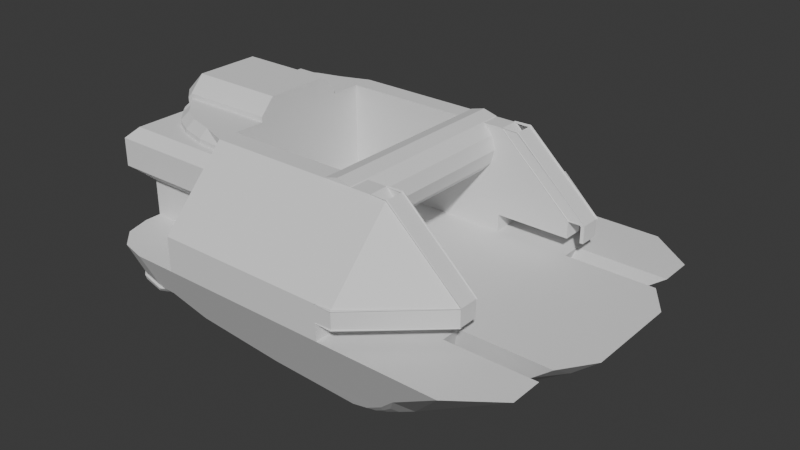 # Source: repeating_sm_to_lg_railgunblend.blend  (saved by Blender 4.2.66; exported with 4.5.12 LTS)
import bpy
from mathutils import Matrix  # noqa: F401  (used for matrix-valued properties, if any)

bpy.ops.wm.read_factory_settings(use_empty=True)
scene = bpy.context.scene
scene.name = 'Scene'

# ---- world
world_world = bpy.data.worlds.new('World'); scene.world = world_world
world_world.use_nodes = True; world_world.node_tree.nodes.clear()
_N = world_world.node_tree.nodes; _L = world_world.node_tree.links
n0 = _N.new('ShaderNodeOutputWorld'); n0.name = 'World Output'; n0.location = (300, 300)
n1 = _N.new('ShaderNodeBackground'); n1.name = 'Background'; n1.location = (10, 300)
n1.inputs[0].default_value = (0.05088, 0.05088, 0.05088, 1.0)
_L.new(n1.outputs[0], n0.inputs[0])
n0.is_active_output = True
world_world.color = (0.05088, 0.05088, 0.05088)
world_world.sun_shadow_jitter_overblur = 0.0

# ---- meshes
me_cube_001 = bpy.data.meshes.new('Cube.001')
me_cube_001.from_pydata([(-0.8049, -1.2, -0.65), (-0.8049, 1.2, -0.65), (-1.0, -0.504, -0.95), (1.0, -1.2, -0.65), (-1.0, -0.63, -0.95), (1.0, 1.2, -0.65), (-1.0, 0.54, -1.25), (-1.0, 0.432, -1.25), (-1.0, -0.432, -1.25), (-1.0, -0.54, -1.25), (-0.8049, -0.72, -0.65), (-0.8049, -0.576, -0.65), (-0.8049, 0.576, -0.65), (-0.8049, 0.72, -0.65), (0.8, -0.54, -1.25), (0.8, -0.432, -1.25), (0.8, 0.432, -1.25), (0.8, 0.54, -1.25), (1.0, 0.72, -0.65), (1.0, 0.576, -0.65), (1.0, -0.576, -0.65), (1.0, -0.72, -0.65), (0.8, -0.2592, -1.25), (0.84, -0.4608, -1.13), (1.652, -0.576, -0.65), (1.812, -0.3456, -0.65), (1.08, -0.4872, -1.044), (1.096, -0.279, -1.143), (1.294, -0.5184, -0.9231), (1.365, -0.3024, -0.9914), (1.495, -0.5496, -0.7846), (1.616, -0.3258, -0.8183), (1.812, 0.3456, -0.65), (1.652, 0.576, -0.65), (0.84, 0.4608, -1.13), (0.8, 0.2592, -1.25), (1.616, 0.3258, -0.8183), (1.495, 0.5496, -0.7846), (1.365, 0.3024, -0.9914), (1.294, 0.5184, -0.9231), (1.096, 0.279, -1.143), (1.08, 0.4872, -1.044), (-1.0, 1.05, -0.95), (-1.0, -1.05, -0.95), (1.652, 0.72, -0.65), (1.652, -0.72, -0.65), (0.8, -0.72, -1.25), (0.9, -1.05, -0.95), (0.9, 1.05, -0.95), (0.8, 0.72, -1.25), (1.332, -1.2, -0.65), (1.652, -0.96, -0.65), (1.652, 0.96, -0.65), (1.332, 1.2, -0.65), (-1.0, 0.504, -0.95), (-1.0, 0.63, -0.95), (-1.5, 0.72, -0.65), (-1.5, -0.72, -0.65), (-1.5, -0.84, -0.65), (-1.125, -1.2, -0.65), (-1.45, -1.02, -0.65), (-1.312, -1.152, -0.65), (-1.125, 1.2, -0.65), (-1.5, 0.84, -0.65), (-1.312, 1.152, -0.65), (-1.45, 1.02, -0.65), (-1.016, 0.5414, -1.248), (-1.016, -0.5414, -1.248), (-1.516, 0.6307, -0.9692), (-1.516, -0.6307, -0.9692), (-1.128, -1.063, -0.9714), (-1.516, -0.7372, -0.9694), (-1.319, -1.02, -0.9709), (-1.463, -0.9005, -0.9701), (-1.516, 0.7372, -0.9694), (-1.128, 1.063, -0.9714), (-1.463, 0.9005, -0.9701), (-1.319, 1.02, -0.9709), (-1.301, -0.9849, -0.9502), (-1.323, -1.028, -0.9381), (-1.469, -0.9055, -0.9388), (-1.413, -0.895, -0.962), (-1.041, -0.6032, -1.207), (-1.106, -1.078, -0.941), (-1.144, -1.024, -0.9626), (-1.475, -0.7311, -0.9502), (-1.522, -0.7384, -0.9377), (-1.523, -0.6087, -0.9398), (-1.479, -0.6514, -0.9631), (-1.093, -0.5822, -1.191), (-1.44, -0.8532, -0.9624), (-1.44, 0.8532, -0.9624), (-1.093, 0.5822, -1.191), (-1.523, 0.6087, -0.9398), (-1.479, 0.6514, -0.9631), (-1.522, 0.7384, -0.9377), (-1.475, 0.7311, -0.9502), (-1.469, 0.9055, -0.9388), (-1.144, 1.024, -0.9626), (-1.106, 1.078, -0.941), (-1.041, 0.6032, -1.207), (-1.413, 0.895, -0.962), (-1.323, 1.028, -0.9381), (-1.301, 0.9849, -0.9502), (-1.017, 0.432, -1.252), (-1.017, -0.432, -1.252), (-1.516, -0.504, -0.9689), (-1.516, 0.504, -0.9689), (-1.486, 0.4853, -0.9587), (-1.514, 0.5227, -0.9417), (-1.016, 0.4154, -1.241), (-1.016, -0.4154, -1.241), (-1.514, -0.5227, -0.9417), (-1.486, -0.4853, -0.9587), (0.46, 1.2, -0.65), (0.46, -1.2, -0.65), (0.46, 0.576, -0.65), (0.46, -0.576, -0.65), (-0.8049, 0.72, 0.1), (-0.8049, 1.2, -0.4), (0.46, -1.2, -0.4), (-0.8049, -1.2, -0.4), (-0.8049, -0.72, 0.1), (-0.8049, -0.576, 0.1), (-0.8049, 0.576, 0.1), (0.46, 1.2, -0.4), (0.46, 0.576, 0.1), (0.46, -0.576, 0.1), (0.46, -0.72, 0.1), (0.46, -0.7257, -0.65), (0.46, 0.7334, -0.65), (0.46, 0.72, 0.1), (1.0, -0.7213, -0.4), (1.0, 0.7232, -0.4), (-0.8049, 0.72, -0.4), (-0.8049, 1.2, -0.525), (0.46, 1.2, -0.525), (0.46, 0.576, -0.4), (-1.0, 0.576, -0.4), (0.46, 0.7267, -0.4), (0.46, -0.576, -0.4), (0.46, -1.2, -0.525), (-0.8049, -1.2, -0.525), (-1.0, -0.576, -0.4), (0.46, -0.7229, -0.4), (1.0, 0.576, -0.4), (1.0, -0.576, -0.4), (0.46, -0.9, -1.25), (-0.1766, -0.9233, -1.203), (-0.1766, -0.8441, -1.25), (-0.5478, -0.8748, -1.214), (-1.0, -0.9241, -1.096), (-0.7799, -0.9797, -1.091), (-0.8184, -0.9016, -1.162), (-0.7797, -0.7087, -1.25), (-1.0, -0.7384, -1.206), (-0.8185, -0.8123, -1.214), (-0.2714, 0.8441, -1.25), (-0.2715, 0.9233, -1.203), (-0.5999, 0.8748, -1.214), (-1.0, 0.7384, -1.206), (-0.8046, 0.7089, -1.25), (-0.8392, 0.8124, -1.214), (-0.8049, 0.9797, -1.091), (-1.0, 0.9241, -1.096), (-0.8391, 0.9015, -1.162), (-1.105, -1.05, -0.95), (-1.457, -0.8057, -0.95), (-1.439, -0.8654, -0.95), (-1.422, -0.8911, -0.95), (-1.407, -0.8621, -0.95), (-1.411, -0.8619, -0.95), (-1.206, -1.013, -0.95), (-1.301, -0.985, -0.95), (-1.303, -0.9838, -0.95), (-1.113, -1.003, -0.95), (-1.116, -1.004, -0.95), (-1.136, -1.029, -0.95), (-1.439, 0.8654, -0.95), (-1.422, 0.8911, -0.95), (-1.373, 0.9323, -0.95), (-1.5, 0.7406, -0.9341), (-1.5, 0.7352, -0.9338), (-1.5, -0.7352, -0.9338), (-1.5, -0.7406, -0.9341), (-1.5, 0.6208, -0.9347), (-1.5, 0.514, -0.9369), (-1.5, 0.6076, -0.95), (-1.5, 0.5207, -0.9498), (-1.5, 0.5206, -0.95), (-1.5, -0.6208, -0.9347), (-1.5, -0.6065, -0.95), (-1.5, -0.5207, -0.9498), (-1.5, -0.5206, -0.95), (-1.5, -0.5203, -0.9495), (-1.5, -0.514, -0.9369), (-1.125, -1.057, -0.9355), (-1.134, -1.055, -0.9354), (-1.312, -1.015, -0.9345), (-1.315, -1.013, -0.9342), (-1.32, -1.008, -0.9341), (-1.45, -0.899, -0.9347), (-1.451, -0.8939, -0.9341), (-1.452, -0.8897, -0.934), (-1.303, 1.018, -0.9347), (-1.196, 1.041, -0.9359), (-1.125, 1.057, -0.9357), (-1.312, 1.015, -0.9346), (-1.443, 0.9056, -0.9348), (-1.315, 1.013, -0.9342), (-1.45, 0.899, -0.9347), (-1.497, 0.75, -0.9342), (-1.451, 0.894, -0.9341), (-1.114, -1.058, -0.935), (-1.0, -0.5521, -1.221), (-1.0, -0.5568, -1.224), (-1.0, -0.551, -1.221), (-1.0, -0.5967, -1.196), (-1.0, -0.6467, -1.168), (-1.0, -0.6098, -1.193), (-1.0, -0.6253, -1.184), (-1.0, -0.544, -1.237), (-1.0, -0.5304, -1.245), (-1.475, -0.7301, -0.95), (-1.481, -0.6424, -0.95), (-1.475, -0.7311, -0.95), (-1.0, -0.5423, -1.223), (-1.0, -0.5451, -1.225), (-1.462, -0.63, -0.95), (-1.453, -0.6237, -0.95), (-1.0, -0.5416, -1.222), (-1.0, -0.5157, -1.22), (-1.0, -0.5139, -1.222), (-1.452, -0.622, -0.95), (-1.0, -0.5481, -1.223), (-1.0, 0.5451, -1.225), (-1.0, 0.5481, -1.223), (-1.0, 0.5498, -1.222), (-1.407, 0.8621, -0.95), (-1.0, 0.551, -1.221), (-1.456, 0.6259, -0.95), (-1.462, 0.63, -0.95), (-1.481, 0.6424, -0.95), (-1.453, 0.6237, -0.95), (-1.0, 0.5416, -1.222), (-1.0, 0.5139, -1.222), (-1.0, 0.5408, -1.223), (-1.0, 0.5153, -1.224), (-1.0, 0.5304, -1.245), (-1.481, 0.6846, -0.95), (-1.475, 0.7311, -0.95), (-1.475, 0.7326, -0.95), (-1.0, 0.5568, -1.224), (-1.0, 0.5874, -1.204), (-1.136, 1.029, -0.95), (-1.113, 1.003, -0.95), (-1.0, 0.5967, -1.196), (-1.0, 0.6098, -1.193), (-1.0, 0.6467, -1.168), (-1.0, 0.6081, -1.193), (-1.114, 1.058, -0.935), (-1.105, 1.05, -0.95), (-1.0, 0.5441, -1.236), (-1.409, 0.8646, -0.95), (-1.301, 0.985, -0.95), (-1.299, 0.9854, -0.95), (-1.0, 0.4337, -1.223), (-1.0, 0.4237, -1.236), (-1.0, 0.4343, -1.222), (-1.453, 0.4996, -0.95), (-1.485, 0.4913, -0.95), (-1.5, 0.5207, -0.95), (-1.0, 0.4503, -1.233), (-1.0, 0.4508, -1.234), (-1.461, 0.504, -0.95), (-1.454, 0.5007, -0.95), (-1.0, 0.4381, -1.224), (-1.0, 0.4405, -1.248), (-1.0, -0.4237, -1.236), (-1.0, -0.4405, -1.248), (-1.0, -0.4325, -1.248), (-1.0, 0.4325, -1.248), (-1.456, -0.4987, -0.95), (-1.485, -0.4913, -0.95), (-1.453, -0.4996, -0.95), (-1.0, -0.4343, -1.222), (-1.5, -0.5207, -0.95), (-1.499, -0.5201, -0.95), (-1.0, -0.438, -1.225), (-1.0, -0.4508, -1.234), (-1.0, -0.4348, -1.222), (-1.463, -0.504, -0.95), (-1.0, -0.4502, -1.235), (-0.8049, -0.72, 0.1), (1.0, -0.7213, -0.525), (-0.8049, 0.72, 0.1), (1.0, 0.7232, -0.525), (0.46, 0.7267, -0.525), (0.46, 0.576, -0.525), (0.46, -0.576, -0.525), (0.46, -0.7229, -0.525), (1.0, 0.576, -0.525), (1.0, -0.576, -0.525), (-1.5, -0.3266, -0.65), (-1.5, 0.3456, -0.65), (-1.5, -0.3456, 0.1), (-1.5, 0.3456, 0.1), (-0.8049, 0.3456, 0.1), (-0.8049, 0.3456, -0.65), (0.46, 0.3456, -0.65), (1.0, 0.3456, -0.65), (-0.8049, -0.3456, 0.1), (-0.8049, -0.3456, -0.65), (0.46, -0.3456, -0.65), (1.0, -0.3456, -0.65), (-1.5, 0.3456, -0.3875), (-1.5, -0.3332, -0.3875), (-1.535, 0.3456, -0.3875), (-1.535, -0.3332, -0.3875), (-1.535, -0.3456, 0.1), (-1.65, -0.2395, 0.1), (-1.65, 0.2395, 0.1), (-1.535, 0.3456, 0.1), (-0.8049, 0.3456, 0.1354), (-0.8049, 0.2395, 0.25), (-1.5, 0.3456, 0.135), (-1.5, 0.2395, 0.25), (-1.5, -0.2395, 0.25), (-1.5, -0.3456, 0.135), (-0.8049, -0.2395, 0.25), (-0.8049, -0.3456, 0.1354), (-1.65, 0.2395, -0.2729), (-1.65, -0.2301, -0.2729), (-0.8049, -0.72, -0.3875), (-0.8049, -0.8452, -0.2718), (-0.8049, -0.72, 0.00625), (-1.625, -0.8452, -0.2718), (-1.5, -0.72, -0.3875), (-1.625, 0.8452, -0.2718), (-1.5, 0.72, -0.3875), (-0.8049, 0.72, 0.00625), (-0.8049, 0.8452, -0.2718), (-0.8049, 0.72, -0.3875), (-1.5, 0.3456, 0.00625), (-1.535, 0.3456, 0.00625), (-1.65, 0.2395, 0.00625), (-1.65, -0.2371, 0.00625), (-1.535, -0.3432, 0.00625), (-1.5, -0.3432, 0.00625), (-1.625, -0.3366, -0.2713), (-1.625, 0.3456, -0.2718), (-1.5, 0.3456, -0.4625), (-1.5, -0.3313, -0.4625), (-0.8049, -0.7702, 0.00625), (-0.8049, -0.8452, -0.06875), (-1.55, -0.7702, 0.00625), (-1.625, -0.8452, -0.06875), (-1.625, 0.8452, -0.06875), (-1.55, 0.7702, 0.00625), (-0.8049, 0.8452, -0.06875), (-0.8049, 0.7702, 0.00625), (-1.55, 0.3456, 0.00625), (-1.625, 0.3456, -0.06875), (-1.625, -0.3414, -0.06875), (-1.55, -0.3432, 0.00625), (-1.535, -0.3332, -0.3874), (-1.625, -0.3366, -0.2713), (-1.65, -0.2301, -0.2729), (-1.549, -0.3349, -0.3302), (-1.552, -0.3194, -0.3315), (-1.559, -0.3233, -0.3046), (-1.598, -0.3223, -0.2717), (-1.581, -0.3361, -0.2883), (-1.574, -0.3244, -0.2853), (-1.593, -0.2823, -0.2898), (-1.606, -0.2847, -0.2722), (-1.578, -0.3072, -0.2856), (-1.65, 0.2396, -0.2729), (-1.625, 0.3456, -0.2718), (-1.535, 0.3456, -0.3874), (-1.606, 0.294, -0.2724), (-1.593, 0.2921, -0.29), (-1.578, 0.3168, -0.2858), (-1.581, 0.3456, -0.2887), (-1.598, 0.3314, -0.272), (-1.574, 0.3339, -0.2856), (-1.552, 0.3303, -0.3316), (-1.549, 0.3456, -0.3304), (-1.559, 0.3334, -0.3049), (-1.55, 0.3456, 0.00625), (-1.625, 0.3456, -0.0687), (-1.65, 0.2396, 0.00625), (-1.587, 0.3456, -0.004871), (-1.59, 0.3303, 0.00625), (-1.607, 0.3334, -0.002579), (-1.629, 0.3304, -0.03244), (-1.614, 0.3456, -0.03191), (-1.619, 0.3334, -0.01517), (-1.626, 0.292, 0.00625), (-1.638, 0.2922, -0.00513), (-1.623, 0.316, -0.002651), (-1.625, -0.3414, -0.0687), (-1.55, -0.3432, 0.00625), (-1.65, -0.2372, 0.00625), (-1.614, -0.3423, -0.03191), (-1.629, -0.3271, -0.03244), (-1.619, -0.3305, -0.01517), (-1.59, -0.328, 0.00625), (-1.587, -0.343, -0.004871), (-1.607, -0.3308, -0.002579), (-1.638, -0.2895, -0.005143), (-1.626, -0.2896, 0.00625), (-1.623, -0.3134, -0.002657), (-1.55, -0.7701, 0.00625), (-1.02, -0.7016, 0.00625), (-1.213, -0.648, 0.00625), (-1.367, -0.5647, 0.00625), (-1.466, -0.4597, 0.00625), (-1.55, 0.7701, 0.00625), (-1.466, 0.4613, 0.00625), (-1.367, 0.5657, 0.00625), (-1.213, 0.6485, 0.00625), (-1.02, 0.7017, 0.00625), (-1.5, -0.3441, 0.0406), (-0.8049, -0.72, 0.04059), (-1.413, -0.4308, 0.1), (-1.466, -0.4603, 0.0406), (-1.331, -0.5179, 0.1), (-1.367, -0.565, 0.0406), (-1.191, -0.593, 0.1), (-1.213, -0.6482, 0.04059), (-1.009, -0.6429, 0.1), (-1.02, -0.7016, 0.04059), (-0.8049, 0.72, 0.04059), (-1.5, 0.3456, 0.04059), (-1.009, 0.6429, 0.1), (-1.02, 0.7017, 0.04059), (-1.191, 0.593, 0.1), (-1.213, 0.6485, 0.04059), (-1.331, 0.5179, 0.1), (-1.367, 0.5657, 0.04059), (-1.413, 0.4308, 0.1), (-1.466, 0.4613, 0.04059), (0.21, 0.72, 0.1313), (0.21, -0.72, 0.1313), (0.31, 0.72, 0.1045), (0.31, -0.72, 0.1045), (-0.1725, 0.96, -0.15), (-0.1725, -0.96, -0.15), (0.11, 0.72, 0.1045), (0.11, -0.72, 0.1045), (0.3144, -0.576, 0.1), (0.1055, -0.576, 0.1), (0.1055, -0.72, 0.1), (0.3144, -0.72, 0.1), (0.3144, 0.576, 0.1), (0.1055, 0.576, 0.1), (0.1055, 0.72, 0.1), (0.3144, 0.72, 0.1), (0.1055, 0.72, 0.1), (0.3144, 0.72, 0.1), (-1.0, 0.5481, -1.223), (-1.0, 0.4381, -1.224), (0.46, 0.6514, -0.525), (-1.535, 0.3456, 0.00625), (-1.545, 0.3456, -0.3457), (-1.545, 0.3456, -0.3456), (-1.625, 0.3456, -0.2719), (0.3832, 0.576, 0.03125), (0.3832, -0.576, 0.03125), (0.41, -0.576, -0.06875), (0.41, 0.576, -0.06875), (0.3832, -0.576, -0.1687), (0.3832, 0.576, -0.1687), (0.31, -0.576, -0.242), (0.31, 0.576, -0.242), (0.21, -0.576, -0.2687), (0.21, 0.576, -0.2687), (0.11, -0.576, -0.242), (0.11, 0.576, -0.242), (0.03676, -0.576, -0.1687), (0.03676, 0.576, -0.1687), (0.009963, -0.576, -0.06875), (0.009963, 0.576, -0.06875), (0.03676, -0.576, 0.03125), (0.03676, 0.576, 0.03125), (0.46, -0.7243, -0.525), (0.46, -0.6509, -0.525), (0.46, -0.6256, -0.4828), (0.46, 0.7301, -0.525), (0.46, 0.6765, -0.4833), (-0.8049, -0.576, -0.4), (-0.8049, 0.576, -0.4), (0.58, -1.2, -0.4), (0.58, 1.2, -0.4), (0.58, 0.576, 0.1), (0.58, -0.576, 0.1), (0.58, -0.72, 0.1), (0.58, 0.72, 0.1), (1.12, -0.7213, -0.4), (1.12, 0.7232, -0.4), (0.58, 1.2, -0.525), (0.58, -1.2, -0.525), (1.12, 0.576, -0.4), (1.12, -0.576, -0.4), (1.12, -0.7213, -0.525), (1.12, 0.7232, -0.525), (1.12, 0.576, -0.525), (1.12, -0.576, -0.525), (0.457, -1.195, -0.4029), (0.4629, -1.206, -0.397), (0.457, 1.195, -0.4029), (0.4629, 1.206, -0.397), (0.4606, 0.5797, 0.09678), (0.4594, 0.5722, 0.1033), (0.4606, -0.5797, 0.09678), (0.4594, -0.5722, 0.1033), (0.4589, -0.7179, 0.09449), (0.461, -0.7222, 0.1056), (0.459, 0.7179, 0.09449), (0.461, 0.7222, 0.1056), (0.9953, -0.7175, -0.4046), (1.005, -0.7252, -0.3953), (0.9953, 0.7193, -0.4046), (1.005, 0.7271, -0.3953), (0.4579, 1.197, -0.5249), (0.4621, 1.203, -0.5251), (0.458, -1.197, -0.5238), (0.462, -1.203, -0.5262), (0.9976, 0.5802, -0.401), (1.002, 0.5717, -0.3989), (0.9976, -0.5802, -0.401), (1.002, -0.5717, -0.3989), (0.9977, -0.7203, -0.5209), (1.002, -0.7224, -0.5292), (0.9956, 0.7212, -0.5252), (1.004, 0.7252, -0.5248), (0.5757, -1.195, -0.408), (0.5843, -1.205, -0.3918), (0.5757, 1.195, -0.408), (0.5843, 1.205, -0.3918), (0.5769, 0.5829, 0.09668), (0.5831, 0.569, 0.1034), (0.5769, -0.5829, 0.09668), (0.5831, -0.569, 0.1034), (0.5756, -0.7118, 0.0952), (0.5845, -0.7284, 0.1049), (0.5756, 0.7118, 0.09518), (0.5845, 0.7284, 0.1049), (1.113, -0.7171, -0.4041), (1.127, -0.7256, -0.3958), (1.113, 0.719, -0.4041), (1.127, 0.7275, -0.3958), (0.5771, 1.197, -0.5317), (0.5829, 1.203, -0.5182), (0.5771, -1.197, -0.5183), (0.5829, -1.203, -0.5318), (1.115, 0.5776, -0.4024), (1.126, 0.5744, -0.3975), (1.115, -0.5776, -0.4024), (1.126, -0.5744, -0.3976), (1.115, -0.719, -0.5235), (1.125, -0.7238, -0.5265), (1.115, 0.7208, -0.5265), (1.125, 0.7256, -0.5235), (1.003, -0.7286, -0.4), (0.9923, -0.7213, -0.3999), (0.4535, -1.203, -0.4), (0.4665, -1.198, -0.4), (0.5837, -1.21, -0.3999), (0.5763, -1.19, -0.3999), (1.129, -0.7215, -0.4001), (1.111, -0.7247, -0.4), (0.4656, -0.72, 0.09785), (0.4543, -0.72, 0.1023), (1.003, -0.7214, -0.3928), (1.111, -0.7214, -0.3966), (0.5839, -0.7201, 0.1099), (0.5762, -0.7201, 0.0902), (1.003, 0.7232, -0.3928), (0.9923, 0.7231, -0.3999), (0.4543, 0.72, 0.1023), (0.4656, 0.72, 0.09785), (0.5839, 0.72, 0.1099), (0.5762, 0.7201, 0.0902), (1.129, 0.7233, -0.4001), (1.111, 0.7232, -0.3966), (0.5764, 1.19, -0.3999), (0.5837, 1.21, -0.3999), (0.4535, 1.203, -0.4), (0.4665, 1.198, -0.4), (1.003, 0.7304, -0.4), (1.111, 0.7265, -0.4), (0.5772, 1.193, -0.5249), (0.5829, 1.208, -0.5249), (0.4562, 1.201, -0.525), (0.4637, 1.199, -0.525), (0.9983, 0.7187, -0.525), (1.002, 0.7277, -0.525), (1.126, 0.7211, -0.525), (1.114, 0.7253, -0.525), (1.002, -0.576, -0.3953), (0.9982, -0.576, -0.4047), (0.4553, -0.576, 0.1019), (0.4646, -0.576, 0.09821), (0.5831, -0.5759, 0.1078), (0.577, -0.5759, 0.09227), (1.126, -0.576, -0.4023), (1.114, -0.576, -0.3977), (0.4637, -1.199, -0.525), (0.4562, -1.201, -0.525), (0.9983, -0.7168, -0.525), (1.002, -0.7259, -0.525), (1.126, -0.7192, -0.525), (1.114, -0.7235, -0.525), (0.5829, -1.208, -0.5251), (0.5772, -1.193, -0.5251), (0.4646, 0.576, 0.09821), (0.4553, 0.576, 0.1019), (0.9982, 0.576, -0.4047), (1.002, 0.576, -0.3953), (1.126, 0.576, -0.4023), (1.114, 0.576, -0.3977), (0.5831, 0.5759, 0.1078), (0.577, 0.5759, 0.09227), (1.095, -0.7106, -0.4104), (0.5634, -1.181, -0.408), (0.563, -0.7115, 0.08165), (1.095, 0.7124, -0.4104), (0.563, 0.7115, 0.08163), (0.5634, 1.181, -0.4081), (1.095, -0.576, -0.4109), (0.563, -0.576, 0.08166), (1.095, 0.576, -0.4109), (0.563, 0.576, 0.08166), (1.095, 0.7119, -0.525), (1.095, 0.576, -0.525), (1.095, -0.576, -0.525), (1.095, -0.7101, -0.525), (0.5634, -1.181, -0.525), (0.5634, 1.181, -0.525), (0.8, -0.72, -1.25), (0.9, -1.05, -0.95), (0.46, -0.9, -1.25), (0.7632, -0.8273, -1.208), (0.6983, -0.8083, -1.25), (0.6991, -0.8651, -1.216), (0.7476, -0.9758, -1.098), (0.7983, -0.9474, -1.1), (0.7149, -0.9201, -1.167), (0.5742, -0.8738, -1.25), (0.5866, -0.9212, -1.208), (0.641, -0.8961, -1.216), (0.9, 1.05, -0.95), (0.8, 0.72, -1.25), (-0.2714, 0.8441, -1.25), (-0.2714, 0.9233, -1.203), (0.7311, 0.9454, -1.102), (0.5804, 0.9805, -1.089), (0.5092, 0.9203, -1.166), (0.5315, 0.7989, -1.25), (0.6987, 0.8288, -1.207), (0.4952, 0.8607, -1.218), (0.0143, 0.8854, -1.239), (0.1398, 0.8447, -1.25), (0.2627, 0.887, -1.225), (0.1525, 0.9341, -1.182), (0.01434, 0.8948, -1.233), (0.2634, 0.8976, -1.217), (0.46, 0.9667, -0.65), (0.46, -0.9629, -0.65)], [], [(48, 5, 53), (46, 14, 45, 51), (144, 128, 127, 140), (114, 669, 130, 18, 5), (313, 312, 11, 117), (314, 313, 117, 20), (17, 49, 52, 44), (6, 17, 16, 7), (8, 15, 14, 9), (17, 18, 19, 16), (15, 20, 21, 14), (33, 37, 19), (28, 30, 20), (32, 25, 31, 36), (41, 34, 19), (314, 20, 24, 25), (39, 41, 19), (37, 39, 19), (40, 27, 22, 35), (38, 29, 27, 40), (36, 31, 29, 38), (26, 28, 20), (30, 24, 20), (37, 33, 32, 36), (24, 30, 31, 25), (39, 37, 36, 38), (30, 28, 29, 31), (41, 39, 38, 40), (28, 26, 27, 29), (34, 41, 40, 35), (26, 23, 22, 27), (23, 26, 20), (18, 44, 52, 53, 5), (21, 45, 14), (18, 17, 44), (21, 3, 50, 51, 45), (147, 643, 651, 647, 642, 47, 3, 115, 0, 43, 152, 148), (655, 664, 660, 654, 49, 17, 6, 161, 157), (46, 51, 50, 47), (48, 53, 52, 49), (47, 50, 3), (13, 1, 62, 64, 65, 63, 56), (0, 10, 57, 58, 60, 61, 59), (81, 78, 72, 73), (79, 80, 73, 72), (82, 81, 73, 67), (84, 82, 67, 70), (78, 84, 70, 72), (83, 79, 72, 70), (88, 85, 71, 69), (86, 87, 69, 71), (89, 88, 69, 67), (90, 89, 67, 73), (85, 90, 73, 71), (80, 86, 71, 73), (92, 91, 76, 66), (94, 92, 66, 68), (96, 94, 68, 74), (93, 95, 74, 68), (91, 96, 74, 76), (95, 97, 76, 74), (100, 98, 75, 66), (101, 100, 66, 76), (103, 101, 76, 77), (97, 102, 77, 76), (98, 103, 77, 75), (102, 99, 75, 77), (110, 108, 107, 104), (111, 110, 104, 105), (113, 111, 105, 106), (108, 113, 106, 107), (112, 109, 107, 106), (3, 21, 129, 670, 115), (144, 128, 120), (137, 126, 131, 139), (142, 141, 120, 121), (136, 135, 119, 125), (20, 117, 129, 21), (128, 122, 121, 448), (114, 1, 135, 136), (13, 12, 138, 134), (11, 10, 143), (0, 115, 141, 142), (132, 128, 120), (133, 125, 131), (132, 144, 128), (139, 133, 131), (131, 139, 125), (146, 127, 128, 132), (133, 131, 126, 145), (146, 140, 127), (140, 146, 302, 299), (145, 126, 137), (18, 130, 116, 19), (147, 148, 150, 149), (148, 152, 153, 150), (151, 155, 156, 153), (154, 149, 150, 156), (150, 153, 156), (157, 161, 162, 159), (160, 164, 165, 162), (163, 158, 159, 165), (159, 162, 165), (256, 258, 259), (257, 259, 258), (7, 16, 35, 22, 15, 8), (15, 23, 20), (62, 1, 42, 261, 260, 206), (16, 19, 34), (23, 15, 22), (35, 16, 34), (46, 47, 642, 648, 644, 641), (656, 667, 663, 655, 157, 159, 158), (281, 7, 8, 280), (8, 9, 221, 222, 232, 231, 230, 226, 227, 234, 4, 2, 288, 289, 292, 279, 280), (48, 653, 658, 666, 656, 158, 163, 42, 1, 114, 5), (167, 225, 223, 224, 228, 4, 43, 166, 175, 176, 177, 172, 173, 174, 169, 170, 171, 168), (271, 189, 187, 243, 240, 241, 55, 54, 274), (274, 54, 2, 291, 284, 282, 283, 270, 269, 275), (192, 193, 191, 190, 183, 184, 58, 57, 303, 304, 56, 63, 181, 182, 185, 187, 189, 188, 186, 195, 194), (196, 59, 61, 198, 197), (60, 58, 184, 203, 202, 201), (208, 210, 65, 64, 207, 209), (211, 181, 63, 65, 210, 212), (213, 166, 43, 0, 59, 196), (173, 78, 81, 169, 174), (169, 81, 82, 215, 214, 216, 170), (217, 215, 82, 84, 177, 176, 175), (213, 83, 218, 219, 217, 175, 166), (70, 67, 222, 221, 220, 218, 83), (84, 78, 173, 172, 177), (199, 79, 83, 213, 196, 197, 198), (85, 88, 224, 223, 225), (87, 86, 183, 190), (230, 231, 232, 87, 190, 191, 233, 229), (222, 67, 69, 87, 232), (90, 85, 225, 167, 168), (86, 80, 202, 203, 184, 183), (235, 92, 94, 242, 241, 240, 243, 244), (185, 93, 245, 246, 244, 243, 187), (93, 68, 66, 248, 247, 245), (94, 96, 250, 249, 242), (95, 93, 185, 182), (250, 96, 91, 178, 251), (212, 97, 95, 182, 181, 211), (254, 98, 100, 252, 253, 256, 255), (255, 256, 259, 99, 260, 261), (99, 258, 257, 259), (259, 258, 99), (101, 103, 264, 180, 179), (209, 102, 97, 212, 210, 208), (103, 98, 254, 265, 264), (109, 186, 188), (104, 107, 109, 188, 189, 271, 273, 277), (110, 111, 278, 267), (105, 104, 277, 281, 280, 279), (111, 113, 283, 282, 284, 285, 278), (112, 192, 194, 195), (193, 192, 112, 106, 105, 279, 292, 289, 286), (283, 113, 108, 270), (109, 112, 195, 186), (43, 151, 153, 152), (9, 154, 156, 155), (48, 49, 654, 661, 657, 653), (6, 160, 162, 161), (42, 163, 165, 164), (9, 155, 151, 43, 4, 234, 216, 214, 215, 217, 219, 218, 220, 221), (426, 417, 416, 428), (436, 422, 421, 438), (145, 137, 298, 301), (133, 145, 301, 296), (146, 132, 294, 302), (19, 116, 309, 310), (116, 12, 308, 309), (312, 308, 307, 311), (19, 310, 32, 33), (310, 309, 313, 314), (309, 308, 312, 313), (310, 314, 25, 32), (351, 352, 316, 315), (326, 321, 320, 327), (306, 322, 325), (307, 323, 324, 329, 330, 311), (324, 326, 327, 329), (311, 330, 328, 305), (305, 328, 327, 326, 325, 306), (328, 319, 305), (306, 322, 321, 320, 319, 305), (306, 325, 323, 307), (345, 346, 320, 321), (326, 324, 323, 325), (329, 327, 328, 330), (321, 326, 325, 322), (319, 328, 327, 320), (342, 339, 338, 341), (57, 10, 333, 337), (337, 333, 334, 336), (305, 319, 347, 348), (320, 346, 347, 319), (331, 332, 346, 345), (361, 362, 390, 396, 392, 389), (363, 364, 402, 408, 404, 401), (337, 336, 349, 316), (339, 351, 315), (304, 303, 352, 351), (56, 304, 351, 339), (303, 57, 337, 352), (352, 337, 316), (358, 360, 359, 357), (353, 355, 356, 354), (361, 358, 357, 362), (355, 364, 363, 356), (365, 368, 370, 369), (368, 372, 373, 370), (366, 371, 373, 372), (371, 375, 376, 373), (367, 374, 376, 375), (374, 369, 370, 376), (370, 373, 376), (377, 380, 382, 381), (380, 384, 385, 382), (378, 383, 385, 384), (383, 387, 388, 385), (386, 381, 382, 388), (382, 385, 388), (389, 392, 394, 393), (392, 396, 397, 394), (390, 395, 397, 396), (395, 399, 400, 397), (391, 398, 400, 399), (398, 393, 394, 400), (394, 397, 400), (401, 404, 406, 405), (404, 408, 409, 406), (402, 407, 409, 408), (407, 411, 412, 409), (403, 410, 412, 411), (410, 405, 406, 412), (406, 409, 412), (414, 415, 413), (415, 416, 413), (416, 417, 413), (419, 420, 418), (420, 421, 418), (421, 422, 418), (428, 416, 415, 430), (430, 415, 414, 432), (438, 421, 420, 440), (440, 420, 419, 442), (427, 425, 426, 428), (429, 427, 428, 430), (431, 429, 430, 432), (437, 435, 436, 438), (439, 437, 438, 440), (441, 439, 440, 442), (443, 444, 446, 445), (120, 128, 448, 121), (449, 450, 444, 443), (458, 131, 447, 119, 118, 457, 459, 460), (442, 419, 343, 434), (489, 130, 669, 114, 136), (136, 125, 139, 489), (451, 127, 140, 491, 123, 452, 484, 482, 480, 478, 476, 474, 472, 470, 469), (143, 123, 491), (118, 119, 135, 1, 13, 134, 342, 341, 359, 360, 340, 433), (341, 340, 360, 359), (342, 340, 341), (138, 124, 134), (134, 124, 118, 433, 340, 342), (141, 115, 670, 129, 486), (144, 120, 141, 486), (456, 124, 492, 137, 126, 455, 468, 471, 473, 475, 477, 479, 481, 483, 485), (138, 492, 124), (468, 455, 456, 485, 483, 481, 479, 477, 475, 473, 471), (123, 122, 128, 127, 451, 454, 453, 452), (457, 118, 124, 456), (126, 131, 458, 455), (458, 457, 456, 455), (131, 125, 119, 447), (457, 458, 460, 459), (492, 12, 116, 298, 137), (138, 12, 492), (298, 116, 130, 489, 297, 463), (489, 139, 297), (463, 297, 490), (297, 139, 137, 298, 463, 490), (491, 140, 299, 117, 11), (143, 491, 11), (300, 486, 129, 117, 299, 487), (487, 299, 488), (299, 140, 144, 300, 487, 488), (486, 300, 144), (132, 120, 141, 294), (139, 125, 136, 489), (489, 297, 139), (300, 486, 144), (120, 144, 486, 141), (239, 237, 461, 55, 42, 164, 160, 6, 262, 259, 257, 258, 256, 253, 252), (237, 236, 461), (244, 246, 245, 247, 248, 262, 6, 7, 281, 277, 273, 272, 462, 54, 55, 461, 235), (236, 235, 461), (462, 272, 276), (288, 2, 54, 462, 268, 267, 278, 285), (266, 267, 268), (290, 288, 285), (276, 268, 462), (261, 42, 55, 241, 242, 249, 250, 251, 178, 238, 179, 180, 264, 265, 254, 255), (179, 238, 263), (291, 2, 4, 228, 229, 233, 191, 193, 286), (287, 291, 286), (199, 198, 61, 60, 201), (200, 199, 201), (64, 62, 206, 204, 207), (204, 206, 205), (202, 80, 79, 199, 201), (200, 201, 199), (228, 224, 229), (224, 88, 89, 227, 226, 230, 229), (89, 90, 168, 171, 170, 216, 227), (227, 216, 234), (178, 91, 92, 235, 461, 237, 239, 238), (236, 461, 235), (461, 236, 237), (75, 99, 259, 248, 66), (248, 259, 262), (239, 252, 100, 101, 179, 238), (179, 263, 238), (206, 260, 99, 102, 209, 207, 204), (204, 205, 206), (270, 108, 110, 267, 268, 269), (266, 268, 267), (275, 269, 268, 462, 272, 273, 271, 274), (462, 276, 272), (276, 462, 268), (286, 289, 288, 285, 284, 291), (290, 285, 288), (287, 286, 291), (432, 414, 335, 424), (124, 307, 308, 12, 492), (118, 295, 124), (492, 12, 13, 134, 124), (342, 341, 340), (433, 118, 124, 134, 342, 340), (293, 122, 123), (10, 11, 491, 123), (122, 424, 335, 334, 333, 10, 123), (296, 297, 489, 136), (300, 294, 141, 486), (294, 300, 487, 299, 302), (301, 298, 463, 297, 296), (487, 488, 299), (487, 300, 144, 140, 299, 488), (137, 139, 297, 490, 463, 298), (463, 490, 297), (125, 133, 296, 136), (413, 355, 353, 335), (307, 124, 295, 435, 437, 439, 441, 306), (11, 312, 311, 123, 491), (464, 322, 306, 434, 343), (464, 343, 344), (386, 379, 317, 331, 377, 381), (375, 371, 366, 349, 332, 367), (321, 322, 464, 344, 345), (332, 331, 317, 318), (317, 315, 316, 318), (335, 353, 354, 334, 333, 10, 0, 142, 121, 122, 424), (123, 143, 10), (333, 334, 335, 424, 122, 123, 10), (335, 334, 354, 353), (134, 13, 56, 339, 342), (338, 350, 362, 357), (410, 403, 346, 332, 349, 363, 401, 405), (331, 350, 378, 384, 380, 377), (379, 465, 315, 317), (378, 466, 465, 467), (467, 465, 379, 317), (315, 465, 466), (387, 383, 378, 467, 465), (317, 379, 465, 467), (378, 350, 465, 466), (466, 465, 315), (348, 347, 364, 355, 413), (341, 338, 357, 359), (418, 340, 360, 358), (391, 345, 344, 464, 361, 389, 393, 398), (464, 344, 343), (349, 336, 356, 363), (359, 360, 340, 341), (367, 332, 318, 365, 369, 374), (358, 361, 464, 343, 418), (336, 334, 354, 356), (338, 339, 315, 465, 467, 350), (395, 390, 362, 350, 331, 345, 391, 399), (407, 402, 364, 347, 346, 403, 411), (354, 334, 335, 353), (388, 387, 466, 465, 379, 386), (368, 365, 318), (368, 316, 349, 366, 372), (368, 318, 316), (414, 413, 335), (348, 413, 417), (418, 343, 419), (418, 422, 340), (423, 305, 348), (433, 340, 422, 436), (423, 348, 417, 426), (425, 305, 423, 426), (424, 122, 293, 431, 432), (118, 433, 436, 435, 295), (306, 441, 442, 434), (431, 293, 123, 311, 305, 425, 427, 429), (460, 445, 446, 454, 451, 469, 468, 455, 458), (469, 470, 471, 468), (470, 472, 473, 471), (472, 474, 475, 473), (474, 476, 477, 475), (476, 478, 479, 477), (479, 478, 480, 481), (481, 480, 482, 483), (483, 482, 484, 485), (454, 446, 444, 450, 453), (453, 450, 449, 459, 457, 456, 485, 484, 452), (459, 449, 443, 445, 460), (499, 497, 493), (500, 494, 498), (504, 496, 497, 499), (500, 498, 495, 503), (500, 503, 507, 506), (504, 499, 505, 508), (499, 493, 502, 505), (494, 500, 506, 501), (493, 120, 141, 502), (128, 120, 493, 497), (125, 131, 498, 494), (565, 568, 509, 521), (568, 565, 522, 510), (567, 566, 521, 509), (566, 567, 510, 522), (568, 570, 537, 509), (570, 568, 510, 538), (569, 567, 509, 537), (567, 569, 538, 510), (570, 572, 549, 537), (572, 570, 538, 550), (571, 569, 537, 549), (569, 571, 550, 538), (572, 565, 521, 549), (565, 572, 550, 522), (573, 575, 521, 517), (575, 573, 518, 522), (566, 574, 517, 521), (574, 566, 522, 518), (575, 576, 549, 521), (576, 575, 522, 550), (576, 578, 545, 549), (578, 576, 550, 546), (577, 571, 549, 545), (571, 577, 546, 550), (578, 573, 517, 545), (573, 578, 546, 518), (574, 577, 545, 517), (577, 574, 518, 546), (579, 582, 519, 523), (582, 579, 524, 520), (581, 580, 523, 519), (580, 581, 520, 524), (582, 584, 547, 519), (584, 582, 520, 548), (583, 581, 519, 547), (581, 583, 548, 520), (584, 586, 551, 547), (586, 584, 548, 552), (585, 583, 547, 551), (583, 585, 552, 548), (586, 579, 523, 551), (579, 586, 552, 524), (587, 590, 511, 539), (590, 587, 540, 512), (589, 588, 539, 511), (588, 589, 512, 540), (590, 591, 523, 511), (591, 590, 512, 524), (580, 589, 511, 523), (589, 580, 524, 512), (591, 592, 551, 523), (592, 591, 524, 552), (592, 587, 539, 551), (587, 592, 552, 540), (588, 585, 551, 539), (585, 588, 540, 552), (593, 596, 525, 553), (596, 593, 554, 526), (595, 594, 553, 525), (594, 595, 526, 554), (596, 598, 535, 525), (598, 596, 526, 536), (597, 595, 525, 535), (595, 597, 536, 526), (598, 600, 563, 535), (600, 598, 536, 564), (599, 597, 535, 563), (597, 599, 564, 536), (600, 593, 553, 563), (593, 600, 564, 554), (594, 599, 563, 553), (599, 594, 554, 564), (601, 604, 515, 531), (604, 601, 532, 516), (603, 602, 531, 515), (602, 603, 516, 532), (604, 606, 543, 515), (606, 604, 516, 544), (605, 603, 515, 543), (603, 605, 544, 516), (606, 608, 559, 543), (608, 606, 544, 560), (607, 605, 543, 559), (605, 607, 560, 544), (608, 601, 531, 559), (601, 608, 560, 532), (602, 607, 559, 531), (607, 602, 532, 560), (609, 612, 533, 527), (612, 609, 528, 534), (611, 610, 527, 533), (610, 611, 534, 528), (612, 614, 561, 533), (614, 612, 534, 562), (613, 611, 533, 561), (611, 613, 562, 534), (614, 616, 555, 561), (616, 614, 562, 556), (615, 613, 561, 555), (613, 615, 556, 562), (616, 609, 527, 555), (609, 616, 556, 528), (610, 615, 555, 527), (615, 610, 528, 556), (617, 620, 529, 513), (620, 617, 514, 530), (619, 618, 513, 529), (618, 619, 530, 514), (620, 622, 557, 529), (622, 620, 530, 558), (621, 619, 529, 557), (619, 621, 558, 530), (622, 624, 541, 557), (624, 622, 558, 542), (623, 621, 557, 541), (621, 623, 542, 558), (624, 617, 513, 541), (617, 624, 542, 514), (618, 623, 541, 513), (623, 618, 514, 542), (125, 494, 501, 136), (605, 607, 601, 604), (623, 621, 620, 617), (625, 626, 627), (628, 629, 630), (631, 625, 627, 632), (628, 633, 634, 629), (628, 635, 636, 633), (631, 637, 638, 625), (625, 638, 639, 626), (630, 640, 635, 628), (493, 497, 627, 626), (497, 496, 632, 627), (507, 503, 633, 636), (495, 498, 629, 634), (503, 495, 634, 633), (505, 502, 639, 638), (496, 504, 631, 632), (501, 506, 635, 640), (506, 507, 636, 635), (502, 493, 626, 639), (498, 494, 630, 629), (508, 505, 638, 637), (494, 501, 640, 630), (504, 508, 637, 631), (641, 644, 646, 645), (644, 648, 649, 646), (642, 647, 649, 648), (647, 651, 652, 649), (643, 650, 652, 651), (650, 645, 646, 652), (646, 649, 652), (653, 657, 659, 658), (657, 661, 662, 659), (654, 660, 662, 661), (660, 664, 665, 662), (655, 663, 665, 664), (663, 667, 668, 665), (656, 666, 668, 667), (666, 658, 659, 668), (659, 662, 665, 668), (9, 14, 46, 641, 645, 650, 643, 147, 149, 154)])
_uv = me_cube_001.uv_layers.new(name='UVMap')
_uv.uv.foreach_set('vector', [0.5, 0.5, 0.625, 0.5, 0.625, 0.5, 0.375, 0.725, 0.375, 0.7, 0.625, 0.7, 0.625, 0.725, 0.75, 0.6995, 0.75, 0.6984, 0.75, 0.685, 0.75, 0.685, 0.75, 0.5, 0.75, 0.5243, 0.75, 0.5486, 0.625, 0.55, 0.625, 0.5, 0.75, 0.6522, 0.875, 0.6439, 0.875, 0.685, 0.75, 0.685, 0.625, 0.6557, 0.75, 0.6522, 0.75, 0.685, 0.625, 0.685, 0.375, 0.55, 0.375, 0.525, 0.625, 0.525, 0.625, 0.55, 0.125, 0.55, 0.375, 0.55, 0.375, 0.565, 0.125, 0.565, 0.125, 0.685, 0.375, 0.685, 0.375, 0.7, 0.125, 0.7, 0.375, 0.55, 0.625, 0.55, 0.625, 0.565, 0.375, 0.565, 0.375, 0.685, 0.625, 0.685, 0.625, 0.7, 0.375, 0.7, 0.6091, 0.565, 0.5641, 0.565, 0.5454, 0.565, 0.5125, 0.685, 0.5641, 0.685, 0.5454, 0.685, 0.625, 0.589, 0.625, 0.661, 0.5688, 0.661, 0.5688, 0.589, 0.4552, 0.5649, 0.4091, 0.565, 0.5454, 0.565, 0.5454, 0.6557, 0.5454, 0.685, 0.6091, 0.685, 0.625, 0.661, 0.5125, 0.565, 0.4552, 0.5649, 0.5454, 0.565, 0.5641, 0.565, 0.5125, 0.565, 0.5454, 0.565, 0.4326, 0.5889, 0.4326, 0.6611, 0.375, 0.661, 0.375, 0.589, 0.5043, 0.589, 0.5043, 0.661, 0.4326, 0.6611, 0.4326, 0.5889, 0.5688, 0.589, 0.5688, 0.661, 0.5043, 0.661, 0.5043, 0.589, 0.4552, 0.6851, 0.5125, 0.685, 0.5454, 0.685, 0.5641, 0.685, 0.6091, 0.685, 0.5454, 0.685, 0.5641, 0.565, 0.6091, 0.565, 0.625, 0.589, 0.5688, 0.589, 0.6091, 0.685, 0.5641, 0.685, 0.5688, 0.661, 0.625, 0.661, 0.5125, 0.565, 0.5641, 0.565, 0.5688, 0.589, 0.5043, 0.589, 0.5641, 0.685, 0.5125, 0.685, 0.5043, 0.661, 0.5688, 0.661, 0.4552, 0.5649, 0.5125, 0.565, 0.5043, 0.589, 0.4326, 0.5889, 0.5125, 0.685, 0.4552, 0.6851, 0.4326, 0.6611, 0.5043, 0.661, 0.4091, 0.565, 0.4552, 0.5649, 0.4326, 0.5889, 0.375, 0.589, 0.4552, 0.6851, 0.4091, 0.685, 0.375, 0.661, 0.4326, 0.6611, 0.4091, 0.685, 0.4552, 0.6851, 0.5454, 0.685, 0.625, 0.55, 0.625, 0.55, 0.625, 0.525, 0.625, 0.5, 0.625, 0.5, 0.625, 0.7, 0.625, 0.7, 0.375, 0.7, 0.625, 0.55, 0.375, 0.55, 0.625, 0.55, 0.625, 0.7, 0.625, 0.75, 0.625, 0.75, 0.625, 0.725, 0.625, 0.7, 0.375, 0.7734, 0.375, 0.7734, 0.3927, 0.778, 0.4382, 0.7661, 0.5, 0.75, 0.5, 0.75, 0.625, 0.75, 0.625, 0.875, 0.625, 1.0, 0.5, 1.0, 0.4414, 0.973, 0.3944, 0.8897, 0.2237, 0.5078, 0.2793, 0.5077, 0.3342, 0.514, 0.375, 0.525, 0.375, 0.525, 0.375, 0.55, 0.125, 0.55, 0.1518, 0.5265, 0.2237, 0.5078, 0.375, 0.725, 0.625, 0.725, 0.625, 0.75, 0.5, 0.75, 0.5, 0.5, 0.625, 0.5, 0.625, 0.525, 0.375, 0.525, 0.5, 0.75, 0.625, 0.75, 0.625, 0.75, 0.875, 0.55, 0.875, 0.5, 0.875, 0.5, 0.875, 0.505, 0.875, 0.5188, 0.875, 0.5375, 0.875, 0.55, 0.875, 0.75, 0.875, 0.7, 0.875, 0.7, 0.875, 0.7125, 0.875, 0.7313, 0.875, 0.745, 0.875, 0.75, 0.0, 0.0, 0.0, 0.0, 0.0, 0.0, 0.0, 0.0, 0.0, 0.0, 0.0, 0.0, 0.0, 0.0, 0.0, 0.0, 0.0, 0.0, 0.0, 0.0, 0.0, 0.0, 0.0, 0.0, 0.0, 0.0, 0.0, 0.0, 0.0, 0.0, 0.0, 0.0, 0.0, 0.0, 0.0, 0.0, 0.0, 0.0, 0.0, 0.0, 0.0, 0.0, 0.0, 0.0, 0.0, 0.0, 0.0, 0.0, 0.0, 0.0, 0.0, 0.0, 0.0, 0.0, 0.0, 0.0, 0.0, 0.0, 0.0, 0.0, 0.0, 0.0, 0.0, 0.0, 0.0, 0.0, 0.0, 0.0, 0.0, 0.0, 0.0, 0.0, 0.0, 0.0, 0.0, 0.0, 0.0, 0.0, 0.0, 0.0, 0.0, 0.0, 0.0, 0.0, 0.0, 0.0, 0.0, 0.0, 0.0, 0.0, 0.0, 0.0, 0.0, 0.0, 0.0, 0.0, 0.0, 0.0, 0.0, 0.0, 0.0, 0.0, 0.0, 0.0, 0.0, 0.0, 0.0, 0.0, 0.0, 0.0, 0.0, 0.0, 0.0, 0.0, 0.0, 0.0, 0.0, 0.0, 0.0, 0.0, 0.0, 0.0, 0.0, 0.0, 0.0, 0.0, 0.0, 0.0, 0.0, 0.0, 0.0, 0.0, 0.0, 0.0, 0.0, 0.0, 0.0, 0.0, 0.0, 0.0, 0.0, 0.0, 0.0, 0.0, 0.0, 0.0, 0.0, 0.0, 0.0, 0.0, 0.0, 0.0, 0.0, 0.0, 0.0, 0.0, 0.0, 0.0, 0.0, 0.0, 0.0, 0.0, 0.0, 0.0, 0.0, 0.0, 0.0, 0.0, 0.0, 0.0, 0.0, 0.0, 0.0, 0.0, 0.0, 0.0, 0.0, 0.0, 0.0, 0.0, 0.0, 0.0, 0.0, 0.0, 0.0, 0.0, 0.0, 0.0, 0.0, 0.0, 0.0, 0.0, 0.0, 0.0, 0.0, 0.0, 0.0, 0.0, 0.0, 0.0, 0.0, 0.0, 0.0, 0.0, 0.0, 0.0, 0.0, 0.0, 0.0, 0.0, 0.0, 0.0, 0.0, 0.0, 0.0, 0.0, 0.0, 0.0, 0.0, 0.0, 0.0, 0.0, 0.0, 0.0, 0.0, 0.0, 0.0, 0.0, 0.0, 0.0, 0.0, 0.0, 0.625, 0.75, 0.625, 0.7, 0.75, 0.7006, 0.75, 0.7253, 0.75, 0.75, 0.75, 0.6995, 0.75, 0.6984, 0.75, 0.75, 0.75, 0.565, 0.75, 0.565, 0.75, 0.5538, 0.75, 0.5512, 0.625, 1.0, 0.625, 0.875, 0.625, 0.875, 0.625, 1.0, 0.625, 0.375, 0.625, 0.25, 0.625, 0.25, 0.625, 0.375, 0.625, 0.685, 0.75, 0.685, 0.75, 0.7006, 0.625, 0.7, 0.7243, 0.7241, 0.875, 0.7, 0.625, 1.0, 0.6746, 0.8621, 0.625, 0.375, 0.625, 0.25, 0.625, 0.25, 0.625, 0.375, 0.875, 0.55, 0.875, 0.565, 0.875, 0.565, 0.875, 0.55, 0.875, 0.685, 0.875, 0.7, 0.875, 0.685, 0.625, 1.0, 0.625, 0.875, 0.625, 0.875, 0.625, 1.0, 0.0, 0.0, 0.0, 0.0, 0.0, 0.0, 0.0, 0.0, 0.0, 0.0, 0.0, 0.0, 0.0, 0.0, 0.0, 0.0, 0.0, 0.0, 0.0, 0.0, 0.0, 0.0, 0.0, 0.0, 0.75, 0.5538, 0.75, 0.5512, 0.75, 0.5, 0.0, 0.0, 0.0, 0.0, 0.0, 0.0, 0.0, 0.0, 0.0, 0.0, 0.0, 0.0, 0.0, 0.0, 0.0, 0.0, 0.0, 0.0, 0.0, 0.0, 0.0, 0.0, 0.0, 0.0, 0.0, 0.0, 0.0, 0.0, 0.0, 0.0, 0.0, 0.0, 0.0, 0.0, 0.0, 0.0, 0.625, 0.55, 0.75, 0.5486, 0.75, 0.565, 0.625, 0.565, 0.375, 0.7734, 0.3944, 0.8897, 0.375, 0.9379, 0.3657, 0.8856, 0.3944, 0.8897, 0.4414, 0.973, 0.4046, 1.0, 0.375, 0.9379, 0.439, 0.006577, 0.3934, 0.02473, 0.375, 0.01218, 0.4046, 0.0, 0.1554, 0.7234, 0.2383, 0.7422, 0.1871, 0.75, 0.125, 0.7378, 0.1871, 0.7465, 0.4046, 0.9766, 0.3898, 0.01414, 0.2237, 0.5078, 0.1518, 0.5265, 0.125, 0.5122, 0.179, 0.5, 0.3934, 0.2253, 0.439, 0.2434, 0.4046, 0.25, 0.375, 0.2378, 0.4414, 0.2735, 0.3944, 0.3458, 0.375, 0.304, 0.4046, 0.25, 0.3828, 0.3033, 0.1469, 0.5122, 0.4117, 0.2446, 0.3975, 0.2054, 0.4094, 0.2109, 0.3986, 0.2068, 0.3987, 0.2071, 0.3986, 0.2068, 0.4094, 0.2109, 0.125, 0.565, 0.375, 0.565, 0.375, 0.589, 0.375, 0.661, 0.375, 0.685, 0.125, 0.685, 0.375, 0.685, 0.4091, 0.685, 0.5454, 0.685, 0.625, 0.25, 0.625, 0.25, 0.5, 0.25, 0.5, 0.25, 0.5063, 0.25, 0.506, 0.25, 0.375, 0.565, 0.5454, 0.565, 0.4091, 0.565, 0.3888, 0.6878, 0.375, 0.685, 0.375, 0.661, 0.368, 0.565, 0.375, 0.565, 0.4091, 0.565, 0.375, 0.725, 0.375, 0.75, 0.375, 0.75, 0.3669, 0.7462, 0.3671, 0.737, 0.375, 0.725, 0.223, 0.4968, 0.2618, 0.5007, 0.2619, 0.502, 0.2237, 0.5078, 0.2237, 0.5078, 0.179, 0.5, 0.223, 0.4968, 0.3759, 0.185, 0.375, 0.185, 0.375, 0.065, 0.3759, 0.065, 0.375, 0.065, 0.375, 0.05, 0.3806, 0.05, 0.3769, 0.0515, 0.3866, 0.05468, 0.3875, 0.0545, 0.3868, 0.05093, 0.3864, 0.05079, 0.3852, 0.05031, 0.3863, 0.05, 0.5, 0.05, 0.5, 0.065, 0.3855, 0.065, 0.3816, 0.06294, 0.3812, 0.06299, 0.3759, 0.0639, 0.3759, 0.065, 0.5, 0.5, 0.5, 0.5, 0.4421, 0.4558, 0.4034, 0.4006, 0.3944, 0.3458, 0.3944, 0.3458, 0.4414, 0.2735, 0.5, 0.25, 0.625, 0.25, 0.625, 0.375, 0.625, 0.5, 0.5, 0.02909, 0.5, 0.03796, 0.5, 0.03808, 0.5, 0.04853, 0.5, 0.05, 0.5, 0.05, 0.5, 0.0, 0.5, 0.0, 0.5, 0.005653, 0.5, 0.005441, 0.5, 0.002544, 0.5, 0.004421, 0.5, 0.007741, 0.5, 0.007878, 0.5, 0.01891, 0.5, 0.02237, 0.5, 0.02239, 0.5, 0.02198, 0.5, 0.187, 0.5, 0.187, 0.5, 0.1973, 0.5, 0.1992, 0.5, 0.1995, 0.5, 0.2, 0.5, 0.2, 0.5, 0.185, 0.5, 0.185, 0.5, 0.185, 0.5, 0.185, 0.5, 0.065, 0.5, 0.065, 0.5, 0.06553, 0.5, 0.06563, 0.5, 0.06652, 0.5, 0.1835, 0.5, 0.1845, 0.5, 0.1846, 0.5001, 0.06301, 0.5, 0.06302, 0.5, 0.0528, 0.5064, 0.05153, 0.5068, 0.03811, 0.5066, 0.0375, 0.625, 0.0375, 0.625, 0.05, 0.625, 0.09098, 0.625, 0.161, 0.625, 0.2, 0.625, 0.2125, 0.5066, 0.2125, 0.5068, 0.2119, 0.5064, 0.1985, 0.5, 0.1973, 0.5, 0.187, 0.5001, 0.187, 0.5055, 0.1859, 0.5055, 0.06412, 0.5002, 0.06307, 0.506, 1.0, 0.625, 1.0, 0.617, 1.0, 0.506, 1.0, 0.506, 1.0, 0.625, 0.01875, 0.625, 0.0375, 0.5066, 0.0375, 0.5067, 0.01984, 0.5066, 0.01936, 0.5064, 0.01875, 0.5061, 0.2322, 0.5064, 0.2313, 0.625, 0.2312, 0.617, 0.25, 0.5016, 0.2484, 0.5018, 0.2481, 0.5066, 0.2136, 0.5066, 0.2125, 0.625, 0.2125, 0.625, 0.2312, 0.5064, 0.2313, 0.5066, 0.2307, 0.5063, 1.0, 0.5, 1.0, 0.5, 1.0, 0.625, 1.0, 0.625, 1.0, 0.506, 1.0, 0.0, 0.0, 0.0, 0.0, 0.0, 0.0, 0.0, 0.0, 0.0, 0.0, 0.0, 0.0, 0.0, 0.0, 0.0, 0.0, 0.0, 0.0, 0.0, 0.0, 0.0, 0.0, 0.0, 0.0, 0.0, 0.0, 0.0, 0.0, 0.0, 0.0, 0.0, 0.0, 0.0, 0.0, 0.0, 0.0, 0.0, 0.0, 0.0, 0.0, 0.0, 0.0, 0.0, 0.0, 0.0, 0.0, 0.0, 0.0, 0.0, 0.0, 0.0, 0.0, 0.0, 0.0, 0.0, 0.0, 0.0, 0.0, 0.0, 0.0, 0.0, 0.0, 0.0, 0.0, 0.0, 0.0, 0.0, 0.0, 0.0, 0.0, 0.0, 0.0, 0.0, 0.0, 0.0, 0.0, 0.0, 0.0, 0.0, 0.0, 0.0, 0.0, 0.0, 0.0, 0.0, 0.0, 0.0, 0.0, 0.0, 0.0, 0.0, 0.0, 0.0, 0.0, 0.0, 0.0, 0.0, 0.0, 0.0, 0.0, 0.0, 0.0, 0.0, 0.0, 0.0, 0.0, 0.0, 0.0, 0.0, 0.0, 0.0, 0.0, 0.0, 0.0, 0.0, 0.0, 0.0, 0.0, 0.0, 0.0, 0.0, 0.0, 0.0, 0.0, 0.0, 0.0, 0.0, 0.0, 0.0, 0.0, 0.0, 0.0, 0.0, 0.0, 0.0, 0.0, 0.0, 0.0, 0.0, 0.0, 0.0, 0.0, 0.0, 0.0, 0.0, 0.0, 0.0, 0.0, 0.0, 0.0, 0.0, 0.0, 0.0, 0.0, 0.0, 0.0, 0.0, 0.0, 0.0, 0.0, 0.0, 0.0, 0.0, 0.0, 0.0, 0.0, 0.0, 0.0, 0.0, 0.0, 0.0, 0.0, 0.0, 0.0, 0.0, 0.0, 0.0, 0.0, 0.0, 0.0, 0.0, 0.0, 0.0, 0.0, 0.0, 0.0, 0.0, 0.0, 0.0, 0.0, 0.0, 0.0, 0.0, 0.0, 0.0, 0.0, 0.0, 0.0, 0.0, 0.0, 0.0, 0.0, 0.0, 0.0, 0.0, 0.0, 0.0, 0.0, 0.0, 0.0, 0.0, 0.0, 0.0, 0.0, 0.0, 0.0, 0.0, 0.0, 0.0, 0.0, 0.0, 0.0, 0.0, 0.0, 0.0, 0.0, 0.0, 0.0, 0.0, 0.0, 0.0, 0.0, 0.0, 0.0, 0.0, 0.0, 0.0, 0.0, 0.0, 0.0, 0.0, 0.0, 0.0, 0.0, 0.0, 0.0, 0.0, 0.0, 0.0, 0.0, 0.0, 0.0, 0.0, 0.0, 0.0, 0.0, 0.0, 0.0, 0.0, 0.0, 0.0, 0.0, 0.0, 0.0, 0.0, 0.0, 0.0, 0.0, 0.0, 0.0, 0.0, 0.0, 0.0, 0.0, 0.0, 0.0, 0.0, 0.0, 0.0, 0.0, 0.0, 0.0, 0.0, 0.0, 0.0, 0.0, 0.0, 0.0, 0.0, 0.0, 0.0, 0.0, 0.0, 0.0, 0.0, 0.0, 0.0, 0.0, 0.0, 0.0, 0.0, 0.0, 0.0, 0.0, 0.0, 0.0, 0.0, 0.0, 0.0, 0.0, 0.0, 0.0, 0.0, 0.0, 0.0, 0.0, 0.0, 0.0, 0.0, 0.0, 0.0, 0.0, 0.0, 0.0, 0.0, 0.0, 0.0, 0.0, 0.0, 0.0, 0.0, 0.0, 0.0, 0.0, 0.0, 0.0, 0.0, 0.0, 0.0, 0.0, 0.0, 0.0, 0.0, 0.0, 0.0, 0.0, 0.0, 0.0, 0.0, 0.0, 0.0, 0.0, 0.0, 0.0, 0.0, 0.0, 0.0, 0.0, 0.0, 0.0, 0.0, 0.0, 0.0, 0.0, 0.0, 0.0, 0.0, 0.0, 0.0, 0.0, 0.0, 0.0, 0.0, 0.0, 0.0, 0.0, 0.0, 0.0, 0.0, 0.0, 0.0, 0.0, 0.0, 0.0, 0.0, 0.0, 0.0, 0.0, 0.0, 0.0, 0.0, 0.0, 0.0, 0.0, 0.0, 0.0, 0.0, 0.0, 0.0, 0.0, 0.0, 0.0, 0.0, 0.0, 0.0, 0.0, 0.0, 0.0, 0.5, 0.0, 0.439, 0.006577, 0.4046, 0.0, 0.4414, 0.0, 0.125, 0.7, 0.1554, 0.7234, 0.125, 0.7378, 0.125, 0.7276, 0.375, 0.5, 0.375, 0.525, 0.375, 0.525, 0.3569, 0.5129, 0.3565, 0.504, 0.375, 0.5, 0.375, 0.2, 0.3934, 0.2253, 0.375, 0.2378, 0.375, 0.2235, 0.5, 0.25, 0.4414, 0.2735, 0.4046, 0.25, 0.439, 0.2434, 0.375, 0.05, 0.3934, 0.02473, 0.439, 0.006577, 0.5, 0.0, 0.5, 0.05, 0.3863, 0.05, 0.3873, 0.04971, 0.387, 0.04955, 0.3857, 0.04878, 0.3975, 0.04458, 0.3987, 0.04295, 0.4094, 0.03908, 0.4027, 0.04126, 0.3806, 0.05, 0.625, 0.07832, 0.625, 0.07832, 0.625, 0.06689, 0.625, 0.06689, 0.875, 0.55, 0.875, 0.55, 0.875, 0.55, 0.875, 0.55, 0.0, 0.0, 0.0, 0.0, 0.0, 0.0, 0.0, 0.0, 0.0, 0.0, 0.0, 0.0, 0.0, 0.0, 0.0, 0.0, 0.0, 0.0, 0.0, 0.0, 0.0, 0.0, 0.0, 0.0, 0.625, 0.565, 0.75, 0.565, 0.75, 0.5971, 0.625, 0.5938, 0.75, 0.565, 0.875, 0.565, 0.875, 0.6046, 0.75, 0.5971, 0.875, 0.6439, 0.875, 0.6046, 0.875, 0.5849, 0.875, 0.6636, 0.5454, 0.565, 0.5454, 0.5938, 0.625, 0.589, 0.6091, 0.565, 0.625, 0.5938, 0.75, 0.5971, 0.75, 0.6522, 0.625, 0.6557, 0.75, 0.5971, 0.875, 0.6046, 0.875, 0.6439, 0.75, 0.6522, 0.5454, 0.5938, 0.5454, 0.6557, 0.625, 0.661, 0.625, 0.589, 0.625, 0.161, 0.625, 0.09098, 0.625, 0.09098, 0.625, 0.161, 0.875, 0.5997, 0.625, 0.1503, 0.625, 0.1017, 0.875, 0.6483, 0.0, 0.0, 0.0, 0.0, 0.0, 0.0, 0.875, 0.5849, 0.875, 0.5849, 0.875, 0.5969, 0.875, 0.6515, 0.875, 0.6636, 0.875, 0.6636, 0.875, 0.5969, 0.875, 0.5997, 0.875, 0.6483, 0.875, 0.6515, 0.875, 0.6636, 0.875, 0.6636, 0.875, 0.659, 0.875, 0.659, 0.875, 0.659, 0.875, 0.659, 0.875, 0.6483, 0.875, 0.5997, 0.875, 0.589, 0.875, 0.589, 0.0, 0.0, 0.0, 0.0, 0.0, 0.0, 0.625, 0.161, 0.625, 0.161, 0.625, 0.1503, 0.625, 0.1017, 0.625, 0.09098, 0.625, 0.09098, 0.875, 0.589, 0.875, 0.589, 0.875, 0.5849, 0.875, 0.5849, 0.625, 0.1502, 0.625, 0.1018, 0.625, 0.1017, 0.625, 0.1503, 0.875, 0.5997, 0.875, 0.5969, 0.875, 0.5849, 0.875, 0.589, 0.875, 0.6515, 0.875, 0.6483, 0.875, 0.659, 0.875, 0.6636, 0.625, 0.1503, 0.875, 0.5997, 0.7792, 0.4249, 0.7208, 0.3251, 0.7208, 0.3087, 0.7792, 0.4413, 0.875, 0.6483, 0.625, 0.1017, 0.875, 0.55, 0.875, 0.55, 0.875, 0.55, 0.875, 0.55, 0.875, 0.7, 0.875, 0.7, 0.875, 0.7, 0.875, 0.7, 0.875, 0.7, 0.875, 0.7, 0.875, 0.7, 0.875, 0.7, 0.625, 0.09098, 0.625, 0.09098, 0.625, 0.09098, 0.625, 0.09098, 0.625, 0.1017, 0.625, 0.1018, 0.625, 0.09098, 0.625, 0.09098, 0.625, 0.1501, 0.625, 0.1019, 0.625, 0.1018, 0.625, 0.1502, 0.625, 0.161, 0.625, 0.161, 0.625, 0.161, 0.625, 0.1585, 0.625, 0.1585, 0.625, 0.161, 0.625, 0.09098, 0.625, 0.09098, 0.625, 0.09099, 0.625, 0.09353, 0.625, 0.09353, 0.625, 0.09099, 0.625, 0.05, 0.625, 0.05, 0.625, 0.09098, 0.625, 0.09098, 0.625, 0.2, 0.625, 0.161, 0.625, 0.161, 0.625, 0.161, 0.625, 0.09098, 0.625, 0.09098, 0.625, 0.161, 0.625, 0.2, 0.625, 0.161, 0.625, 0.161, 0.625, 0.2, 0.625, 0.09098, 0.625, 0.05, 0.625, 0.05, 0.625, 0.09098, 0.625, 0.09098, 0.625, 0.05, 0.625, 0.09098, 0.875, 0.55, 0.875, 0.55, 0.875, 0.55, 0.875, 0.55, 0.875, 0.7, 0.875, 0.7, 0.875, 0.7, 0.875, 0.7, 0.625, 0.161, 0.625, 0.2, 0.625, 0.2, 0.625, 0.161, 0.625, 0.05, 0.625, 0.09098, 0.625, 0.09098, 0.625, 0.05, 0.625, 0.09098, 0.625, 0.09098, 0.625, 0.09098, 0.625, 0.09256, 0.625, 0.09098, 0.625, 0.09098, 0.625, 0.09098, 0.625, 0.09098, 0.625, 0.09098, 0.625, 0.09244, 0.625, 0.09098, 0.625, 0.09098, 0.625, 0.09244, 0.625, 0.09629, 0.625, 0.09453, 0.625, 0.09098, 0.625, 0.1019, 0.625, 0.09648, 0.625, 0.09453, 0.625, 0.09629, 0.625, 0.09648, 0.625, 0.09256, 0.625, 0.09098, 0.625, 0.09453, 0.625, 0.09278, 0.625, 0.09098, 0.625, 0.094, 0.625, 0.1501, 0.625, 0.1557, 0.625, 0.1575, 0.625, 0.1555, 0.625, 0.1557, 0.625, 0.1595, 0.625, 0.161, 0.625, 0.1575, 0.625, 0.161, 0.625, 0.161, 0.625, 0.161, 0.625, 0.1595, 0.625, 0.161, 0.625, 0.161, 0.625, 0.161, 0.625, 0.161, 0.625, 0.1594, 0.625, 0.1555, 0.625, 0.1575, 0.625, 0.161, 0.625, 0.1575, 0.625, 0.1598, 0.625, 0.161, 0.625, 0.161, 0.625, 0.1585, 0.625, 0.1554, 0.625, 0.1566, 0.625, 0.1585, 0.625, 0.1585, 0.625, 0.1557, 0.625, 0.1554, 0.625, 0.161, 0.625, 0.156, 0.625, 0.1557, 0.625, 0.1585, 0.625, 0.156, 0.625, 0.1523, 0.625, 0.1527, 0.625, 0.1557, 0.625, 0.1502, 0.625, 0.1528, 0.625, 0.1527, 0.625, 0.1523, 0.625, 0.1528, 0.625, 0.1566, 0.625, 0.1554, 0.625, 0.1527, 0.625, 0.1552, 0.625, 0.1563, 0.625, 0.1531, 0.625, 0.09099, 0.625, 0.09353, 0.625, 0.09626, 0.625, 0.09601, 0.625, 0.09353, 0.625, 0.09353, 0.625, 0.09657, 0.625, 0.09626, 0.625, 0.09099, 0.625, 0.09538, 0.625, 0.09657, 0.625, 0.09353, 0.625, 0.09538, 0.625, 0.09915, 0.625, 0.09929, 0.625, 0.09657, 0.625, 0.1018, 0.625, 0.09969, 0.625, 0.09929, 0.625, 0.09915, 0.625, 0.09969, 0.625, 0.09601, 0.625, 0.09626, 0.625, 0.09929, 0.625, 0.09709, 0.625, 0.09567, 0.625, 0.09858, 0.875, 0.7, 0.875, 0.7, 0.875, 0.7, 0.875, 0.7, 0.875, 0.7, 0.875, 0.7, 0.875, 0.7, 0.875, 0.7, 0.875, 0.7, 0.875, 0.55, 0.875, 0.55, 0.875, 0.55, 0.875, 0.55, 0.875, 0.55, 0.875, 0.55, 0.875, 0.55, 0.875, 0.55, 0.875, 0.55, 0.625, 0.06689, 0.625, 0.06689, 0.625, 0.05, 0.625, 0.05, 0.875, 0.7, 0.875, 0.7, 0.875, 0.7, 0.875, 0.7, 0.625, 0.2, 0.625, 0.2, 0.625, 0.1839, 0.625, 0.1839, 0.625, 0.1839, 0.625, 0.1839, 0.625, 0.1731, 0.625, 0.1731, 0.625, 0.06765, 0.625, 0.07718, 0.625, 0.07832, 0.625, 0.06689, 0.625, 0.05065, 0.625, 0.06597, 0.625, 0.06689, 0.625, 0.05, 0.875, 0.7, 0.875, 0.7, 0.875, 0.7, 0.875, 0.7, 0.875, 0.55, 0.875, 0.55, 0.875, 0.55, 0.875, 0.55, 0.625, 0.1848, 0.625, 0.1994, 0.625, 0.2, 0.625, 0.1839, 0.625, 0.1741, 0.625, 0.1832, 0.625, 0.1839, 0.625, 0.1731, 1.0, 0.5, 1.0, 1.0, 0.9167, 1.0, 0.9167, 0.5, 0.625, 0.875, 0.7243, 0.7241, 0.6746, 0.8621, 0.625, 1.0, 0.08333, 0.5, 0.08333, 1.0, 7.451e-08, 1.0, 7.451e-08, 0.5, 0.7453, 0.5343, 0.7284, 0.5322, 0.6767, 0.3911, 0.625, 0.25, 0.875, 0.55, 0.7695, 0.5372, 0.7695, 0.5372, 0.7453, 0.5343, 0.625, 0.1731, 0.625, 0.1731, 0.625, 0.161, 0.625, 0.161, 0.75, 0.5499, 0.75, 0.5486, 0.75, 0.5243, 0.75, 0.5, 0.75, 0.5, 0.75, 0.5, 0.75, 0.5, 0.75, 0.5512, 0.75, 0.5499, 0.7644, 0.685, 0.75, 0.685, 0.75, 0.685, 0.8583, 0.685, 0.875, 0.685, 0.785, 0.685, 0.791, 0.685, 0.7924, 0.685, 0.7888, 0.685, 0.7815, 0.685, 0.7724, 0.685, 0.7636, 0.685, 0.7571, 0.685, 0.7546, 0.685, 0.7573, 0.685, 0.875, 0.685, 0.875, 0.685, 0.8583, 0.685, 0.875, 0.55, 0.875, 0.5, 0.875, 0.5, 0.875, 0.5, 0.875, 0.55, 0.875, 0.55, 0.875, 0.55, 0.875, 0.537, 0.875, 0.537, 0.875, 0.5448, 0.875, 0.55, 0.875, 0.55, 0.875, 0.537, 0.875, 0.55, 0.875, 0.5448, 0.875, 0.537, 0.875, 0.55, 0.875, 0.55, 0.875, 0.537, 0.875, 0.565, 0.875, 0.565, 0.875, 0.55, 0.875, 0.55, 0.875, 0.565, 0.875, 0.55, 0.875, 0.55, 0.875, 0.55, 0.875, 0.55, 0.75, 0.75, 0.75, 0.75, 0.75, 0.7253, 0.75, 0.7006, 0.75, 0.7, 0.75, 0.6995, 0.75, 0.75, 0.75, 0.75, 0.75, 0.7, 0.785, 0.565, 0.875, 0.565, 0.8583, 0.565, 0.75, 0.565, 0.75, 0.565, 0.7644, 0.565, 0.7573, 0.565, 0.7546, 0.565, 0.7571, 0.565, 0.7636, 0.565, 0.7724, 0.565, 0.7815, 0.565, 0.7888, 0.565, 0.7924, 0.565, 0.791, 0.565, 0.875, 0.565, 0.8583, 0.565, 0.875, 0.565, 0.7573, 0.565, 0.7644, 0.565, 0.785, 0.565, 0.791, 0.565, 0.7924, 0.565, 0.7888, 0.565, 0.7815, 0.565, 0.7724, 0.565, 0.7636, 0.565, 0.7571, 0.565, 0.7546, 0.565, 0.875, 0.685, 0.875, 0.7, 0.7243, 0.7241, 0.75, 0.685, 0.7644, 0.685, 0.7416, 0.7213, 0.7665, 0.7174, 0.785, 0.685, 0.7695, 0.5372, 0.875, 0.55, 0.875, 0.565, 0.785, 0.565, 0.75, 0.565, 0.7284, 0.5322, 0.7453, 0.5343, 0.7644, 0.565, 0.7453, 0.5343, 0.7695, 0.5372, 0.785, 0.565, 0.7644, 0.565, 0.7284, 0.5322, 0.625, 0.375, 0.625, 0.25, 0.6767, 0.3911, 0.7695, 0.5372, 0.7453, 0.5343, 0.7453, 0.5343, 0.7695, 0.5372, 0.8583, 0.565, 0.875, 0.565, 0.75, 0.565, 0.75, 0.565, 0.75, 0.565, 0.875, 0.565, 0.875, 0.565, 0.8583, 0.565, 0.75, 0.565, 0.75, 0.565, 0.75, 0.5486, 0.75, 0.5499, 0.75, 0.5502, 0.75, 0.5576, 0.75, 0.5499, 0.75, 0.5512, 0.75, 0.5502, 0.75, 0.5576, 0.75, 0.5502, 0.75, 0.5554, 0.75, 0.5502, 0.75, 0.5512, 0.75, 0.565, 0.75, 0.565, 0.75, 0.5576, 0.75, 0.5554, 0.8583, 0.685, 0.75, 0.685, 0.75, 0.685, 0.75, 0.685, 0.875, 0.685, 0.875, 0.685, 0.8583, 0.685, 0.875, 0.685, 0.75, 0.6999, 0.75, 0.7, 0.75, 0.7006, 0.75, 0.685, 0.75, 0.685, 0.75, 0.6926, 0.75, 0.6926, 0.75, 0.685, 0.75, 0.69, 0.75, 0.685, 0.75, 0.685, 0.75, 0.6995, 0.75, 0.6999, 0.75, 0.6926, 0.75, 0.69, 0.75, 0.7, 0.75, 0.6999, 0.75, 0.6995, 0.0, 0.0, 0.0, 0.0, 0.0, 0.0, 0.0, 0.0, 0.75, 0.5512, 0.75, 0.5, 0.75, 0.5, 0.75, 0.5508, 0.75, 0.5508, 0.75, 0.5512, 0.75, 0.5512, 0.75, 0.6995, 0.75, 0.6996, 0.75, 0.6995, 0.75, 0.75, 0.75, 0.6995, 0.75, 0.6996, 0.75, 0.75, 0.3873, 0.2003, 0.3868, 0.2002, 0.3862, 0.2, 0.5, 0.2, 0.5, 0.25, 0.439, 0.2434, 0.3934, 0.2253, 0.375, 0.2, 0.3807, 0.2, 0.3986, 0.2068, 0.3987, 0.2071, 0.4094, 0.2109, 0.3975, 0.2054, 0.3941, 0.2045, 0.3857, 0.2012, 0.3868, 0.2002, 0.3862, 0.2, 0.3862, 0.2, 0.3868, 0.1991, 0.3864, 0.199, 0.3866, 0.1953, 0.386, 0.1956, 0.3769, 0.1985, 0.3807, 0.2, 0.375, 0.2, 0.375, 0.185, 0.3759, 0.185, 0.3759, 0.1861, 0.3816, 0.1871, 0.3819, 0.187, 0.3857, 0.185, 0.5, 0.185, 0.5, 0.2, 0.3862, 0.2, 0.3852, 0.1997, 0.3862, 0.2, 0.3852, 0.1997, 0.3862, 0.2, 0.3857, 0.185, 0.3819, 0.187, 0.3857, 0.185, 0.3855, 0.065, 0.5, 0.065, 0.5, 0.185, 0.3857, 0.185, 0.3868, 0.1844, 0.3808, 0.1835, 0.3808, 0.06653, 0.3868, 0.06557, 0.3864, 0.1844, 0.3808, 0.1835, 0.3868, 0.1844, 0.3865, 0.06549, 0.3855, 0.065, 0.3868, 0.06557, 0.3857, 0.185, 0.3868, 0.1844, 0.3857, 0.185, 0.5, 0.25, 0.5, 0.25, 0.5, 0.2, 0.5, 0.2, 0.5, 0.2015, 0.5, 0.2065, 0.5, 0.2121, 0.5, 0.2122, 0.4998, 0.2281, 0.4995, 0.228, 0.4995, 0.2315, 0.498, 0.2374, 0.4962, 0.245, 0.4962, 0.245, 0.4996, 0.2478, 0.4996, 0.2446, 0.4995, 0.2315, 0.4995, 0.228, 0.4995, 0.2283, 0.5, 0.065, 0.5, 0.065, 0.5, 0.05, 0.5, 0.05, 0.5, 0.05075, 0.5, 0.05096, 0.5, 0.0528, 0.5, 0.06302, 0.5, 0.06301, 0.5, 0.06308, 0.5, 0.065, 0.5, 0.06301, 0.5062, 0.0003353, 0.506, 0.0, 0.617, 0.0, 0.625, 0.01875, 0.5064, 0.01875, 0.5063, 0.001036, 0.5062, 0.0003353, 0.5064, 0.01875, 0.617, 0.25, 0.625, 0.25, 0.506, 0.25, 0.5018, 0.2485, 0.5016, 0.2484, 0.5018, 0.2485, 0.506, 0.25, 0.5041, 0.2494, 0.0, 0.0, 0.0, 0.0, 0.0, 0.0, 0.0, 0.0, 0.0, 0.0, 0.0, 0.0, 0.0, 0.0, 0.0, 0.0, 0.0, 0.0, 0.0, 0.0, 0.0, 0.0, 0.0, 0.0, 0.0, 0.0, 0.0, 0.0, 0.0, 0.0, 0.0, 0.0, 0.0, 0.0, 0.0, 0.0, 0.0, 0.0, 0.0, 0.0, 0.0, 0.0, 0.0, 0.0, 0.0, 0.0, 0.0, 0.0, 0.0, 0.0, 0.0, 0.0, 0.0, 0.0, 0.0, 0.0, 0.0, 0.0, 0.0, 0.0, 0.0, 0.0, 0.0, 0.0, 0.0, 0.0, 0.0, 0.0, 0.0, 0.0, 0.0, 0.0, 0.0, 0.0, 0.0, 0.0, 0.0, 0.0, 0.0, 0.0, 0.0, 0.0, 0.0, 0.0, 0.0, 0.0, 0.0, 0.0, 0.0, 0.0, 0.0, 0.0, 0.0, 0.0, 0.0, 0.0, 0.0, 0.0, 0.0, 0.0, 0.0, 0.0, 0.0, 0.0, 0.0, 0.0, 0.0, 0.0, 0.0, 0.0, 0.0, 0.0, 0.0, 0.0, 0.0, 0.0, 0.0, 0.0, 0.0, 0.0, 0.0, 0.0, 0.0, 0.0, 0.0, 0.0, 0.0, 0.0, 0.0, 0.0, 0.0, 0.0, 0.0, 0.0, 0.0, 0.0, 0.0, 0.0, 0.0, 0.0, 0.0, 0.0, 0.0, 0.0, 0.0, 0.0, 0.0, 0.0, 0.0, 0.0, 0.0, 0.0, 0.0, 0.0, 0.0, 0.0, 0.0, 0.0, 0.0, 0.0, 0.0, 0.0, 0.0, 0.0, 0.0, 0.0, 0.0, 0.0, 0.0, 0.0, 0.0, 0.0, 0.0, 0.0, 0.0, 0.0, 0.0, 0.0, 0.0, 0.0, 0.0, 0.0, 0.0, 0.0, 0.0, 0.0, 0.0, 0.0, 0.0, 0.0, 0.0, 0.0, 0.0, 0.0, 0.0, 0.0, 0.0, 0.0, 0.0, 0.0, 0.0, 0.0, 0.0, 0.0, 0.0, 0.0, 0.0, 0.0, 0.875, 0.7, 0.875, 0.7, 0.875, 0.7, 0.875, 0.7, 0.875, 0.565, 0.875, 0.5849, 0.875, 0.6046, 0.875, 0.565, 0.875, 0.565, 0.875, 0.55, 0.875, 0.55, 0.875, 0.565, 0.875, 0.565, 0.875, 0.565, 0.875, 0.55, 0.875, 0.55, 0.875, 0.565, 0.875, 0.55, 0.875, 0.55, 0.875, 0.55, 0.875, 0.55, 0.875, 0.55, 0.875, 0.565, 0.875, 0.55, 0.875, 0.55, 0.875, 0.55, 0.875, 0.7, 0.875, 0.7, 0.875, 0.685, 0.875, 0.7, 0.875, 0.685, 0.875, 0.685, 0.875, 0.685, 0.875, 0.7, 0.875, 0.7, 0.875, 0.7, 0.875, 0.7, 0.875, 0.7, 0.875, 0.7, 0.875, 0.685, 0.0, 0.0, 0.0, 0.0, 0.0, 0.0, 0.0, 0.0, 0.0, 0.0, 0.0, 0.0, 0.0, 0.0, 0.0, 0.0, 0.0, 0.0, 0.0, 0.0, 0.0, 0.0, 0.0, 0.0, 0.0, 0.0, 0.0, 0.0, 0.0, 0.0, 0.0, 0.0, 0.0, 0.0, 0.0, 0.0, 0.75, 0.6924, 0.75, 0.6899, 0.75, 0.685, 0.75, 0.6924, 0.75, 0.6995, 0.75, 0.6995, 0.75, 0.685, 0.75, 0.685, 0.75, 0.6899, 0.75, 0.565, 0.75, 0.5512, 0.75, 0.5512, 0.75, 0.5558, 0.75, 0.5581, 0.75, 0.565, 0.75, 0.5581, 0.75, 0.5558, 0.75, 0.5512, 0.0, 0.0, 0.0, 0.0, 0.0, 0.0, 0.0, 0.0, 0.875, 0.7, 0.875, 0.7, 0.875, 0.7, 0.875, 0.7, 0.875, 0.5849, 0.875, 0.565, 0.875, 0.55, 0.875, 0.5576, 0.875, 0.5627, 0.875, 0.5706, 0.875, 0.5798, 0.875, 0.589, 0.875, 0.685, 0.875, 0.6439, 0.875, 0.6636, 0.875, 0.685, 0.875, 0.685, 0.625, 0.161, 0.625, 0.161, 0.625, 0.161, 0.625, 0.161, 0.625, 0.161, 0.625, 0.161, 0.625, 0.161, 0.625, 0.161, 0.625, 0.1594, 0.625, 0.161, 0.625, 0.161, 0.625, 0.1501, 0.625, 0.1501, 0.625, 0.1555, 0.625, 0.09629, 0.625, 0.09244, 0.625, 0.09098, 0.625, 0.09098, 0.625, 0.1019, 0.625, 0.1019, 0.625, 0.1503, 0.625, 0.161, 0.625, 0.161, 0.625, 0.161, 0.625, 0.1502, 0.625, 0.1019, 0.625, 0.1501, 0.625, 0.161, 0.625, 0.09098, 0.625, 0.161, 0.625, 0.161, 0.625, 0.09098, 0.625, 0.09098, 0.875, 0.7003, 0.875, 0.7054, 0.875, 0.7132, 0.875, 0.7138, 0.875, 0.7018, 0.875, 0.7, 0.875, 0.75, 0.875, 0.75, 0.875, 0.75, 0.875, 0.7, 0.875, 0.7002, 0.875, 0.685, 0.875, 0.685, 0.875, 0.7, 0.875, 0.7018, 0.875, 0.7138, 0.875, 0.7003, 0.875, 0.7002, 0.875, 0.7, 0.875, 0.685, 0.875, 0.7, 0.875, 0.7003, 0.875, 0.7138, 0.875, 0.7132, 0.875, 0.7054, 0.875, 0.55, 0.875, 0.55, 0.875, 0.55, 0.875, 0.55, 0.875, 0.55, 0.625, 0.2, 0.625, 0.161, 0.625, 0.161, 0.625, 0.2, 0.625, 0.09969, 0.625, 0.1018, 0.625, 0.1018, 0.625, 0.1019, 0.625, 0.09098, 0.625, 0.09098, 0.625, 0.09099, 0.625, 0.09601, 0.625, 0.1501, 0.625, 0.161, 0.625, 0.161, 0.625, 0.1595, 0.625, 0.1557, 0.625, 0.1501, 0.625, 0.161, 0.625, 0.161, 0.625, 0.161, 0.625, 0.161, 0.625, 0.161, 0.625, 0.161, 0.625, 0.161, 0.625, 0.161, 0.625, 0.161, 0.625, 0.161, 0.625, 0.161, 0.625, 0.161, 0.625, 0.161, 0.625, 0.161, 0.625, 0.161, 0.625, 0.161, 0.625, 0.161, 0.625, 0.161, 0.625, 0.161, 0.625, 0.161, 0.625, 0.161, 0.625, 0.161, 0.625, 0.161, 0.625, 0.161, 0.625, 0.161, 0.625, 0.161, 0.625, 0.161, 0.625, 0.161, 0.625, 0.161, 0.625, 0.161, 0.625, 0.161, 0.625, 0.09098, 0.625, 0.09098, 0.625, 0.09098, 0.625, 0.05, 0.625, 0.05, 0.875, 0.55, 0.875, 0.55, 0.875, 0.55, 0.875, 0.55, 0.875, 0.55, 0.875, 0.55, 0.875, 0.55, 0.875, 0.55, 0.625, 0.1502, 0.625, 0.1502, 0.625, 0.161, 0.625, 0.161, 0.625, 0.161, 0.625, 0.161, 0.625, 0.1566, 0.625, 0.1528, 0.625, 0.161, 0.625, 0.161, 0.625, 0.161, 0.625, 0.09098, 0.625, 0.05, 0.625, 0.05, 0.625, 0.09098, 0.875, 0.55, 0.875, 0.55, 0.875, 0.55, 0.875, 0.55, 0.625, 0.1019, 0.625, 0.1019, 0.625, 0.09098, 0.625, 0.09098, 0.625, 0.09256, 0.625, 0.09648, 0.625, 0.2, 0.625, 0.161, 0.625, 0.161, 0.625, 0.161, 0.625, 0.2, 0.875, 0.7, 0.875, 0.7, 0.875, 0.7, 0.875, 0.7, 0.625, 0.2, 0.625, 0.2, 0.625, 0.161, 0.625, 0.161, 0.625, 0.161, 0.625, 0.161, 0.625, 0.156, 0.625, 0.161, 0.625, 0.161, 0.625, 0.161, 0.625, 0.1501, 0.625, 0.1502, 0.625, 0.1502, 0.625, 0.1523, 0.625, 0.09538, 0.625, 0.09099, 0.625, 0.09098, 0.625, 0.09098, 0.625, 0.1018, 0.625, 0.1018, 0.625, 0.09915, 0.875, 0.7, 0.875, 0.7, 0.875, 0.7, 0.875, 0.7, 0.625, 0.161, 0.625, 0.161, 0.625, 0.161, 0.625, 0.161, 0.625, 0.161, 0.625, 0.1594, 0.625, 0.09098, 0.625, 0.09098, 0.625, 0.09098, 0.625, 0.09098, 0.625, 0.09098, 0.625, 0.09098, 0.625, 0.09098, 0.625, 0.09098, 0.625, 0.09098, 0.625, 0.09098, 0.625, 0.09098, 0.875, 0.7, 0.875, 0.7, 0.875, 0.7, 0.875, 0.7, 0.875, 0.7, 0.875, 0.7, 0.875, 0.55, 0.875, 0.55, 0.875, 0.55, 0.875, 0.55, 0.875, 0.55, 0.875, 0.55, 0.625, 0.09098, 0.625, 0.09098, 0.625, 0.09098, 0.875, 0.55, 0.875, 0.55, 0.875, 0.55, 0.875, 0.55, 0.625, 0.09098, 0.625, 0.09098, 0.625, 0.07832, 0.625, 0.07832, 0.625, 0.07982, 0.625, 0.09098, 0.625, 0.09098, 0.625, 0.07832, 0.875, 0.7, 0.875, 0.7, 0.875, 0.7, 0.875, 0.6921, 0.875, 0.7, 0.875, 0.55, 0.875, 0.55, 0.875, 0.55, 0.875, 0.5576, 0.875, 0.55, 0.625, 0.161, 0.625, 0.1716, 0.625, 0.1731, 0.625, 0.161, 0.875, 0.6921, 0.875, 0.7, 0.875, 0.685, 0.875, 0.6636, 0.875, 0.659, 0.875, 0.6687, 0.875, 0.6784, 0.875, 0.6867, 0.9116, 0.5, 0.9167, 0.5, 0.9167, 1.0, 0.9116, 1.0, 0.9116, 0.95, 0.8333, 0.95, 0.8333, 0.55, 0.9116, 0.55, 0.9116, 0.5, 0.8333, 0.95, 0.75, 0.95, 0.75, 0.55, 0.8333, 0.55, 0.75, 0.95, 0.6667, 0.95, 0.6667, 0.55, 0.75, 0.55, 0.6667, 0.95, 0.5833, 0.95, 0.5833, 0.55, 0.6667, 0.55, 0.5833, 0.95, 0.5, 0.95, 0.5, 0.55, 0.5833, 0.55, 0.5, 0.95, 0.4167, 0.95, 0.4167, 0.55, 0.5, 0.55, 0.4167, 0.55, 0.4167, 0.95, 0.3333, 0.95, 0.3333, 0.55, 0.3333, 0.55, 0.3333, 0.95, 0.25, 0.95, 0.25, 0.55, 0.25, 0.55, 0.25, 0.95, 0.1667, 0.95, 0.1667, 0.55, 0.3753, 0.4525, 0.37, 0.4578, 0.25, 0.49, 0.13, 0.4578, 0.1247, 0.4525, 0.0884, 1.0, 0.08333, 1.0, 0.08333, 0.5, 0.08841, 0.5, 0.0884, 0.5, 0.0884, 0.55, 0.1667, 0.55, 0.1667, 0.95, 0.0884, 0.95, 0.6247, 0.4525, 0.63, 0.4578, 0.75, 0.49, 0.87, 0.4578, 0.8753, 0.4525, 0.0, 0.0, 0.0, 0.0, 0.0, 0.0, 0.0, 0.0, 0.0, 0.0, 0.0, 0.0, 0.0, 0.0, 0.0, 0.0, 0.0, 0.0, 0.0, 0.0, 0.0, 0.0, 0.0, 0.0, 0.0, 0.0, 0.0, 0.0, 0.0, 0.0, 0.0, 0.0, 0.0, 0.0, 0.0, 0.0, 0.0, 0.0, 0.0, 0.0, 0.0, 0.0, 0.0, 0.0, 0.0, 0.0, 0.0, 0.0, 0.0, 0.0, 0.0, 0.0, 0.0, 0.0, 0.0, 0.0, 0.0, 0.0, 0.0, 0.0, 0.0, 0.0, 0.75, 0.75, 0.625, 0.875, 0.0, 0.0, 0.75, 0.6984, 0.75, 0.75, 0.0, 0.0, 0.0, 0.0, 0.0, 0.0, 0.0, 0.0, 0.0, 0.0, 0.0, 0.0, 0.0, 0.0, 0.0, 0.0, 0.0, 0.0, 0.0, 0.0, 0.0, 0.0, 0.0, 0.0, 0.0, 0.0, 0.0, 0.0, 0.0, 0.0, 0.0, 0.0, 0.0, 0.0, 0.0, 0.0, 0.0, 0.0, 0.0, 0.0, 0.0, 0.0, 0.0, 0.0, 0.0, 0.0, 0.0, 0.0, 0.0, 0.0, 0.0, 0.0, 0.0, 0.0, 0.0, 0.0, 0.0, 0.0, 0.0, 0.0, 0.0, 0.0, 0.0, 0.0, 0.0, 0.0, 0.0, 0.0, 0.0, 0.0, 0.0, 0.0, 0.0, 0.0, 0.0, 0.0, 0.0, 0.0, 0.0, 0.0, 0.0, 0.0, 0.0, 0.0, 0.0, 0.0, 0.0, 0.0, 0.0, 0.0, 0.0, 0.0, 0.0, 0.0, 0.0, 0.0, 0.0, 0.0, 0.0, 0.0, 0.0, 0.0, 0.0, 0.0, 0.0, 0.0, 0.0, 0.0, 0.0, 0.0, 0.0, 0.0, 0.0, 0.0, 0.0, 0.0, 0.0, 0.0, 0.0, 0.0, 0.0, 0.0, 0.0, 0.0, 0.0, 0.0, 0.0, 0.0, 0.0, 0.0, 0.0, 0.0, 0.0, 0.0, 0.0, 0.0, 0.0, 0.0, 0.0, 0.0, 0.0, 0.0, 0.0, 0.0, 0.0, 0.0, 0.0, 0.0, 0.0, 0.0, 0.0, 0.0, 0.0, 0.0, 0.0, 0.0, 0.0, 0.0, 0.0, 0.0, 0.0, 0.0, 0.0, 0.0, 0.0, 0.0, 0.0, 0.0, 0.0, 0.0, 0.0, 0.0, 0.0, 0.0, 0.0, 0.0, 0.0, 0.0, 0.0, 0.0, 0.0, 0.0, 0.0, 0.0, 0.0, 0.0, 0.0, 0.0, 0.0, 0.0, 0.0, 0.0, 0.0, 0.0, 0.0, 0.0, 0.0, 0.0, 0.0, 0.0, 0.0, 0.0, 0.0, 0.0, 0.0, 0.0, 0.0, 0.0, 0.0, 0.0, 0.0, 0.0, 0.0, 0.0, 0.0, 0.0, 0.0, 0.0, 0.0, 0.0, 0.0, 0.0, 0.0, 0.0, 0.0, 0.0, 0.0, 0.0, 0.0, 0.0, 0.0, 0.0, 0.0, 0.0, 0.0, 0.0, 0.0, 0.0, 0.0, 0.0, 0.0, 0.0, 0.0, 0.0, 0.0, 0.0, 0.0, 0.0, 0.0, 0.0, 0.0, 0.0, 0.0, 0.0, 0.0, 0.0, 0.0, 0.0, 0.0, 0.0, 0.0, 0.0, 0.0, 0.0, 0.0, 0.0, 0.0, 0.0, 0.0, 0.0, 0.0, 0.0, 0.0, 0.0, 0.0, 0.0, 0.0, 0.0, 0.0, 0.0, 0.0, 0.0, 0.0, 0.0, 0.0, 0.0, 0.0, 0.0, 0.0, 0.0, 0.0, 0.0, 0.0, 0.0, 0.0, 0.0, 0.0, 0.0, 0.0, 0.0, 0.0, 0.0, 0.0, 0.0, 0.0, 0.0, 0.0, 0.0, 0.0, 0.0, 0.0, 0.0, 0.0, 0.0, 0.0, 0.0, 0.0, 0.0, 0.0, 0.0, 0.0, 0.0, 0.0, 0.0, 0.0, 0.0, 0.0, 0.0, 0.0, 0.0, 0.0, 0.0, 0.0, 0.0, 0.0, 0.0, 0.0, 0.0, 0.0, 0.0, 0.0, 0.0, 0.0, 0.0, 0.0, 0.0, 0.0, 0.0, 0.0, 0.0, 0.0, 0.0, 0.0, 0.0, 0.0, 0.0, 0.0, 0.0, 0.0, 0.0, 0.0, 0.0, 0.0, 0.0, 0.0, 0.0, 0.0, 0.0, 0.0, 0.0, 0.0, 0.0, 0.0, 0.0, 0.0, 0.0, 0.0, 0.0, 0.0, 0.0, 0.0, 0.0, 0.0, 0.0, 0.0, 0.0, 0.0, 0.0, 0.0, 0.0, 0.0, 0.0, 0.0, 0.0, 0.0, 0.0, 0.0, 0.0, 0.0, 0.0, 0.0, 0.0, 0.0, 0.0, 0.0, 0.0, 0.0, 0.0, 0.0, 0.0, 0.0, 0.0, 0.0, 0.0, 0.0, 0.0, 0.0, 0.0, 0.0, 0.0, 0.0, 0.0, 0.0, 0.0, 0.0, 0.0, 0.0, 0.0, 0.0, 0.0, 0.0, 0.0, 0.0, 0.0, 0.0, 0.0, 0.0, 0.0, 0.0, 0.0, 0.0, 0.0, 0.0, 0.0, 0.0, 0.0, 0.0, 0.0, 0.0, 0.0, 0.0, 0.0, 0.0, 0.0, 0.0, 0.0, 0.0, 0.0, 0.0, 0.0, 0.0, 0.0, 0.0, 0.0, 0.0, 0.0, 0.0, 0.0, 0.0, 0.0, 0.0, 0.0, 0.0, 0.0, 0.0, 0.0, 0.0, 0.0, 0.0, 0.0, 0.0, 0.0, 0.0, 0.0, 0.0, 0.0, 0.0, 0.0, 0.0, 0.0, 0.0, 0.0, 0.0, 0.0, 0.0, 0.0, 0.0, 0.0, 0.0, 0.0, 0.0, 0.0, 0.0, 0.0, 0.0, 0.0, 0.0, 0.0, 0.0, 0.0, 0.0, 0.0, 0.0, 0.0, 0.0, 0.0, 0.0, 0.0, 0.0, 0.0, 0.0, 0.0, 0.0, 0.0, 0.0, 0.0, 0.0, 0.0, 0.0, 0.0, 0.0, 0.0, 0.0, 0.0, 0.0, 0.0, 0.0, 0.0, 0.0, 0.0, 0.0, 0.0, 0.0, 0.0, 0.0, 0.0, 0.0, 0.0, 0.0, 0.0, 0.0, 0.0, 0.0, 0.0, 0.0, 0.0, 0.0, 0.0, 0.0, 0.0, 0.0, 0.0, 0.0, 0.0, 0.0, 0.0, 0.0, 0.0, 0.0, 0.0, 0.0, 0.0, 0.0, 0.0, 0.0, 0.0, 0.0, 0.0, 0.0, 0.0, 0.0, 0.0, 0.0, 0.0, 0.0, 0.0, 0.0, 0.0, 0.0, 0.0, 0.0, 0.0, 0.0, 0.0, 0.0, 0.0, 0.0, 0.0, 0.0, 0.0, 0.0, 0.0, 0.0, 0.0, 0.0, 0.0, 0.0, 0.0, 0.0, 0.0, 0.0, 0.0, 0.0, 0.0, 0.0, 0.0, 0.0, 0.0, 0.0, 0.0, 0.0, 0.0, 0.0, 0.0, 0.0, 0.0, 0.0, 0.0, 0.0, 0.0, 0.0, 0.0, 0.0, 0.0, 0.0, 0.0, 0.0, 0.0, 0.0, 0.0, 0.0, 0.0, 0.0, 0.0, 0.0, 0.0, 0.0, 0.0, 0.0, 0.0, 0.0, 0.0, 0.0, 0.0, 0.0, 0.0, 0.0, 0.0, 0.0, 0.0, 0.0, 0.0, 0.0, 0.0, 0.0, 0.0, 0.0, 0.0, 0.0, 0.0, 0.0, 0.0, 0.0, 0.0, 0.0, 0.0, 0.0, 0.0, 0.0, 0.0, 0.0, 0.0, 0.0, 0.0, 0.0, 0.0, 0.0, 0.0, 0.0, 0.0, 0.0, 0.0, 0.0, 0.0, 0.0, 0.0, 0.0, 0.0, 0.0, 0.0, 0.0, 0.0, 0.0, 0.0, 0.0, 0.0, 0.0, 0.0, 0.0, 0.0, 0.0, 0.0, 0.0, 0.0, 0.0, 0.0, 0.0, 0.0, 0.0, 0.0, 0.0, 0.0, 0.0, 0.0, 0.0, 0.0, 0.0, 0.0, 0.0, 0.0, 0.0, 0.0, 0.0, 0.0, 0.0, 0.0, 0.0, 0.0, 0.0, 0.0, 0.0, 0.0, 0.0, 0.0, 0.0, 0.0, 0.0, 0.0, 0.0, 0.0, 0.0, 0.0, 0.0, 0.0, 0.0, 0.0, 0.0, 0.0, 0.0, 0.0, 0.0, 0.0, 0.0, 0.0, 0.0, 0.0, 0.0, 0.0, 0.0, 0.0, 0.0, 0.0, 0.0, 0.0, 0.0, 0.0, 0.0, 0.0, 0.0, 0.0, 0.0, 0.0, 0.0, 0.0, 0.0, 0.0, 0.0, 0.0, 0.0, 0.0, 0.0, 0.0, 0.0, 0.0, 0.0, 0.0, 0.0, 0.0, 0.0, 0.0, 0.0, 0.0, 0.0, 0.0, 0.0, 0.0, 0.0, 0.0, 0.0, 0.0, 0.0, 0.0, 0.0, 0.0, 0.0, 0.0, 0.0, 0.0, 0.0, 0.0, 0.0, 0.0, 0.0, 0.0, 0.0, 0.0, 0.0, 0.0, 0.0, 0.0, 0.0, 0.0, 0.0, 0.0, 0.0, 0.0, 0.0, 0.0, 0.0, 0.0, 0.0, 0.0, 0.0, 0.0, 0.0, 0.0, 0.0, 0.0, 0.0, 0.0, 0.0, 0.0, 0.0, 0.0, 0.0, 0.0, 0.0, 0.0, 0.0, 0.0, 0.0, 0.0, 0.0, 0.0, 0.0, 0.0, 0.0, 0.0, 0.0, 0.0, 0.0, 0.0, 0.0, 0.0, 0.0, 0.0, 0.0, 0.0, 0.0, 0.0, 0.0, 0.0, 0.0, 0.0, 0.0, 0.0, 0.0, 0.0, 0.0, 0.0, 0.0, 0.0, 0.0, 0.0, 0.0, 0.0, 0.0, 0.0, 0.0, 0.0, 0.0, 0.0, 0.0, 0.0, 0.0, 0.0, 0.0, 0.0, 0.0, 0.0, 0.0, 0.0, 0.0, 0.0, 0.0, 0.0, 0.0, 0.0, 0.0, 0.0, 0.0, 0.0, 0.0, 0.0, 0.0, 0.0, 0.0, 0.0, 0.0, 0.0, 0.0, 0.0, 0.0, 0.0, 0.0, 0.0, 0.0, 0.0, 0.0, 0.0, 0.0, 0.0, 0.0, 0.0, 0.0, 0.0, 0.0, 0.0, 0.0, 0.0, 0.0, 0.0, 0.0, 0.0, 0.0, 0.0, 0.0, 0.0, 0.0, 0.0, 0.0, 0.0, 0.0, 0.0, 0.0, 0.0, 0.0, 0.0, 0.0, 0.0, 0.0, 0.0, 0.0, 0.0, 0.0, 0.0, 0.0, 0.0, 0.625, 0.375, 0.0, 0.0, 0.0, 0.0, 0.0, 0.0, 0.0, 0.0, 0.0, 0.0, 0.0, 0.0, 0.0, 0.0, 0.0, 0.0, 0.0, 0.0, 0.0, 0.0, 0.0, 0.0, 0.0, 0.0, 0.0, 0.0, 0.0, 0.0, 0.0, 0.0, 0.0, 0.0, 0.0, 0.0, 0.0, 0.0, 0.0, 0.0, 0.0, 0.0, 0.0, 0.0, 0.0, 0.0, 0.0, 0.0, 0.0, 0.0, 0.0, 0.0, 0.0, 0.0, 0.0, 0.0, 0.0, 0.0, 0.0, 0.0, 0.0, 0.0, 0.0, 0.0, 0.0, 0.0, 0.0, 0.0, 0.0, 0.0, 0.0, 0.0, 0.0, 0.0, 0.0, 0.0, 0.0, 0.0, 0.0, 0.0, 0.0, 0.0, 0.0, 0.0, 0.0, 0.0, 0.0, 0.0, 0.0, 0.0, 0.0, 0.0, 0.0, 0.0, 0.0, 0.0, 0.0, 0.0, 0.0, 0.0, 0.0, 0.0, 0.0, 0.0, 0.0, 0.0, 0.0, 0.0, 0.0, 0.0, 0.0, 0.0, 0.0, 0.0, 0.0, 0.0, 0.0, 0.0, 0.0, 0.0, 0.0, 0.0, 0.0, 0.0, 0.0, 0.0, 0.0, 0.0, 0.0, 0.0, 0.0, 0.0, 0.0, 0.0, 0.0, 0.0, 0.0, 0.0, 0.0, 0.0, 0.0, 0.0, 0.0, 0.0, 0.0, 0.0, 0.0, 0.0, 0.0, 0.0, 0.0, 0.0, 0.0, 0.0, 0.0, 0.0, 0.0, 0.0, 0.0, 0.0, 0.0, 0.0, 0.0, 0.0, 0.0, 0.0, 0.0, 0.0, 0.0, 0.0, 0.0, 0.0, 0.0, 0.0, 0.0, 0.0, 0.0, 0.0, 0.0, 0.0, 0.0, 0.0, 0.0, 0.0, 0.0, 0.0, 0.0, 0.0, 0.0, 0.0, 0.375, 0.725, 0.3671, 0.737, 0.3574, 0.7438, 0.36, 0.7373, 0.3671, 0.737, 0.3669, 0.7462, 0.3575, 0.75, 0.3574, 0.7438, 0.5, 0.75, 0.4382, 0.7661, 0.4066, 0.7675, 0.433, 0.7574, 0.4382, 0.7661, 0.3927, 0.778, 0.375, 0.7734, 0.4066, 0.7675, 0.3516, 0.75, 0.3505, 0.7464, 0.3516, 0.75, 0.3526, 0.7529, 0.3505, 0.7464, 0.36, 0.7373, 0.3574, 0.7438, 0.3516, 0.75, 0.3587, 0.7452, 0.3589, 0.7484, 0.3858, 0.7747, 0.375, 0.5, 0.3565, 0.504, 0.3305, 0.5, 0.3354, 0.4952, 0.3565, 0.504, 0.3569, 0.5129, 0.3287, 0.5032, 0.3305, 0.5, 0.375, 0.525, 0.3342, 0.514, 0.3287, 0.5032, 0.3569, 0.5129, 0.3342, 0.514, 0.2793, 0.5077, 0.2954, 0.5021, 0.3287, 0.5032, 0.2237, 0.5078, 0.2619, 0.502, 0.2954, 0.5021, 0.2793, 0.5077, 0.2619, 0.502, 0.2618, 0.5007, 0.2952, 0.4991, 0.2954, 0.5021, 0.3944, 0.3458, 0.4034, 0.4006, 0.3802, 0.4196, 0.3798, 0.3866, 0.4034, 0.4006, 0.4421, 0.4558, 0.3953, 0.4555, 0.3802, 0.4196, 0.4063, 0.4501, 0.3289, 0.5029, 0.2954, 0.5018, 0.2952, 0.4988, 0.125, 0.7, 0.375, 0.7, 0.375, 0.725, 0.375, 0.725, 0.36, 0.7373, 0.3505, 0.7464, 0.3516, 0.75, 0.3516, 0.75, 0.2383, 0.7422, 0.1554, 0.7234])
me_cube_001.update()

# ---- objects
ob_cube = bpy.data.objects.new('Cube', me_cube_001)

# ---- transforms, parenting, visibility, modifiers, constraints
ob_cube.location = (0.0, 0.0, 1.0)

# ---- collection membership
scene.collection.objects.link(ob_cube)

# ---- scene / render settings (as saved in the file)
scene.frame_start = 1; scene.frame_end = 250; scene.frame_set(1)
scene.render.engine = 'BLENDER_EEVEE_NEXT'
bpy.context.view_layer.update()

# ---- added for rendering (the .blend has no active camera and no usable light): camera, sun
cam_auto = bpy.data.cameras.new('AutoCamera')
cam_auto.lens = 50.0
cam_auto.sensor_width = 36.0
cam_auto.clip_end = 1000.0
ob_auto_camera = bpy.data.objects.new('AutoCamera', cam_auto)
scene.collection.objects.link(ob_auto_camera)
ob_auto_camera.location = (4.22839, -4.97703, 3.8168)
ob_auto_camera.rotation_euler = (1.09748, -7.21219e-08, 0.694738)
scene.camera = ob_auto_camera
light_auto_sun = bpy.data.lights.new('AutoSun', 'SUN')
light_auto_sun.energy = 3.0
light_auto_sun.angle = 0.0523599
ob_auto_sun = bpy.data.objects.new('AutoSun', light_auto_sun)
scene.collection.objects.link(ob_auto_sun)
ob_auto_sun.rotation_euler = (0.872665, 0.174533, 0.523599)
bpy.context.view_layer.update()
